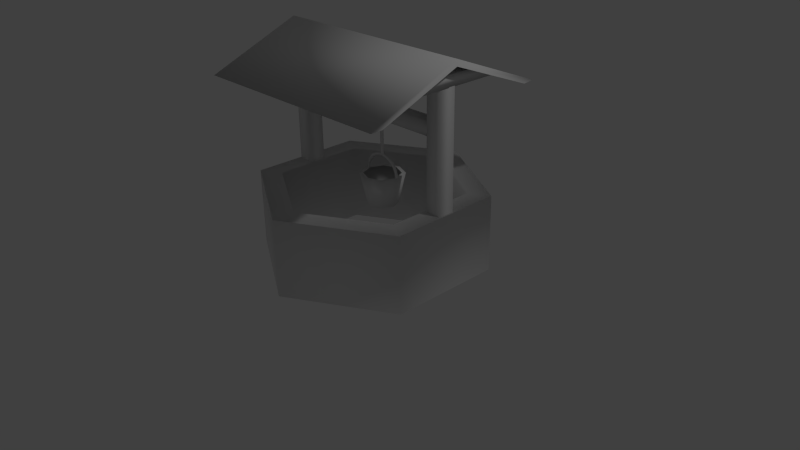 # Source: fontain.blend  (saved by Blender 2.73.0; exported with 4.5.12 LTS)
import bpy
from mathutils import Matrix  # noqa: F401  (used for matrix-valued properties, if any)

bpy.ops.wm.read_factory_settings(use_empty=True)
scene = bpy.context.scene
scene.name = 'Scene'

# ---- collections
col_collection_1 = bpy.data.collections.new('Collection 1'); scene.collection.children.link(col_collection_1)

# ---- world
world_world = bpy.data.worlds.new('World'); scene.world = world_world
world_world.color = (0.05088, 0.05088, 0.05088)
world_world.use_sun_shadow = False
world_world.sun_shadow_jitter_overblur = 0.0
world_world.cycles.sampling_method = 'MANUAL'
world_world.cycles.sample_map_resolution = 256

# ---- cameras
cam_camera = bpy.data.cameras.new('Camera')
cam_camera.clip_end = 100.0
cam_camera.lens = 35.0
cam_camera.sensor_width = 32.0
cam_camera.sensor_height = 18.0
cam_camera.ortho_scale = 7.314
cam_camera.dof.focus_distance = 0.0
cam_camera.dof.aperture_fstop = 128.0

# ---- lights
light_lamp = bpy.data.lights.new('Lamp', 'POINT')
light_lamp.transmission_factor = 0.0
light_lamp.cutoff_distance = 30.0
light_lamp.energy = 100.0
light_lamp.shadow_buffer_clip_start = 1.001
light_lamp.shadow_soft_size = 0.1
light_lamp.shadow_maximum_resolution = 0.006
light_lamp.use_absolute_resolution = True
light_lamp.cycles.use_multiple_importance_sampling = False

# ---- meshes
me_circle_011 = bpy.data.meshes.new('Circle.011')
me_circle_011.from_pydata([(10.96, 1.0, -6.631), (9.958, 1.396e-06, -6.631), (10.96, -1.0, -6.631), (11.96, 1.452e-06, -6.631), (10.75, 1.0, -8.777), (9.766, 1.396e-06, -8.582), (10.75, -1.0, -8.777), (11.73, 1.452e-06, -8.972), (10.12, 1.0, -10.84), (9.197, 1.396e-06, -10.46), (10.12, -1.0, -10.84), (11.04, 1.452e-06, -11.22), (9.104, 1.0, -12.74), (8.273, 1.396e-06, -12.19), (9.104, -1.0, -12.74), (9.936, 1.452e-06, -13.3), (7.736, 1.0, -14.41), (7.029, 1.396e-06, -13.7), (7.736, -1.0, -14.41), (8.444, 1.452e-06, -15.12), (6.069, 1.0, -15.78), (5.514, 1.396e-06, -14.95), (6.069, -1.0, -15.78), (6.625, 1.452e-06, -16.61), (4.168, 1.0, -16.79), (3.785, 1.396e-06, -15.87), (4.168, -1.0, -16.79), (4.55, 1.452e-06, -17.72), (2.104, 1.0, -17.42), (1.909, 1.396e-06, -16.44), (2.104, -1.0, -17.42), (2.299, 1.452e-06, -18.4), (-0.04177, 1.0, -17.63), (-0.04177, 1.396e-06, -16.63), (-0.04177, -1.0, -17.63), (-0.04177, 1.452e-06, -18.63), (-2.188, 1.0, -17.42), (-1.993, 1.396e-06, -16.44), (-2.188, -1.0, -17.42), (-2.383, 1.452e-06, -18.4), (-4.251, 1.0, -16.79), (-3.869, 1.396e-06, -15.87), (-4.251, -1.0, -16.79), (-4.634, 1.452e-06, -17.72), (-6.153, 1.0, -15.78), (-5.597, 1.396e-06, -14.95), (-6.153, -1.0, -15.78), (-6.709, 1.452e-06, -16.61), (-7.82, 1.0, -14.41), (-7.113, 1.396e-06, -13.7), (-7.82, -1.0, -14.41), (-8.527, 1.452e-06, -15.12), (-9.188, 1.0, -12.74), (-8.356, 1.396e-06, -12.19), (-9.188, -1.0, -12.74), (-10.02, 1.452e-06, -13.3), (-10.2, 1.0, -10.84), (-9.281, 1.396e-06, -10.46), (-10.2, -1.0, -10.84), (-11.13, 1.452e-06, -11.22), (-10.83, 1.0, -8.777), (-9.85, 1.396e-06, -8.582), (-10.83, -1.0, -8.777), (-11.81, 1.452e-06, -8.972), (-11.04, 1.0, -6.631), (-10.04, 1.396e-06, -6.631), (-11.04, -1.0, -6.631), (-12.04, 1.452e-06, -6.631), (0.003453, -8.526, 9.901), (0.003453, -12.32, -7.151), (6.032, -6.029, 9.901), (8.715, -8.711, -7.151), (8.529, -6.836e-07, 9.901), (12.32, 2.085e-06, -7.151), (6.032, 6.029, 9.901), (8.715, 8.711, -7.151), (0.003453, 8.526, 9.901), (0.003452, 12.32, -7.151), (-6.025, 6.029, 9.901), (-8.708, 8.711, -7.151), (-8.522, -1.158e-06, 9.901), (-12.32, 1.4e-06, -7.151), (-6.025, -6.029, 9.901), (-8.708, -8.711, -7.151), (0.003453, -7.067, 7.015), (0.003453, -10.21, -7.118), (5.0, -4.997, 7.015), (7.224, -7.22, -7.118), (7.07, -3.117e-07, 7.015), (10.21, 1.983e-06, -7.118), (5.0, 4.997, 7.015), (7.224, 7.22, -7.118), (0.003453, 7.067, 7.015), (0.003453, 10.21, -7.118), (-4.993, 4.997, 7.015), (-7.217, 7.22, -7.118), (-7.063, -7.049e-07, 7.015), (-10.21, 1.415e-06, -7.118), (-4.993, -4.997, 7.015), (-7.217, -7.22, -7.118)], [], [(1, 0, 4, 5), (5, 4, 8, 9), (9, 8, 12, 13), (13, 12, 16, 17), (17, 16, 20, 21), (21, 20, 24, 25), (25, 24, 28, 29), (29, 28, 32, 33), (33, 32, 36, 37), (37, 36, 40, 41), (41, 40, 44, 45), (45, 44, 48, 49), (49, 48, 52, 53), (53, 52, 56, 57), (57, 56, 60, 61), (61, 60, 64, 65), (2, 1, 5, 6), (6, 5, 9, 10), (10, 9, 13, 14), (14, 13, 17, 18), (18, 17, 21, 22), (22, 21, 25, 26), (26, 25, 29, 30), (30, 29, 33, 34), (34, 33, 37, 38), (38, 37, 41, 42), (42, 41, 45, 46), (46, 45, 49, 50), (50, 49, 53, 54), (54, 53, 57, 58), (58, 57, 61, 62), (62, 61, 65, 66), (3, 2, 6, 7), (7, 6, 10, 11), (11, 10, 14, 15), (15, 14, 18, 19), (19, 18, 22, 23), (23, 22, 26, 27), (27, 26, 30, 31), (31, 30, 34, 35), (35, 34, 38, 39), (39, 38, 42, 43), (43, 42, 46, 47), (47, 46, 50, 51), (51, 50, 54, 55), (55, 54, 58, 59), (59, 58, 62, 63), (63, 62, 66, 67), (0, 3, 7, 4), (4, 7, 11, 8), (8, 11, 15, 12), (12, 15, 19, 16), (16, 19, 23, 20), (20, 23, 27, 24), (24, 27, 31, 28), (28, 31, 35, 32), (32, 35, 39, 36), (36, 39, 43, 40), (40, 43, 47, 44), (44, 47, 51, 48), (48, 51, 55, 52), (52, 55, 59, 56), (56, 59, 63, 60), (60, 63, 67, 64), (68, 69, 71, 70), (70, 71, 73, 72), (72, 73, 75, 74), (74, 75, 77, 76), (76, 77, 79, 78), (78, 79, 81, 80), (82, 83, 69, 68), (80, 81, 83, 82), (68, 70, 72, 74, 76, 78, 80, 82), (84, 85, 87, 86), (86, 87, 89, 88), (88, 89, 91, 90), (90, 91, 93, 92), (92, 93, 95, 94), (94, 95, 97, 96), (98, 99, 85, 84), (96, 97, 99, 98), (84, 86, 88, 90, 92, 94, 96, 98), (77, 93, 95, 79), (75, 91, 93, 77), (73, 89, 91, 75), (71, 87, 89, 73), (69, 85, 87, 71), (83, 99, 85, 69), (81, 97, 99, 83), (79, 95, 97, 81)])
me_circle_011.polygons.foreach_set('use_smooth', [True] * 90)
_uv = me_circle_011.uv_layers.new(name='UVMap')
_uv.uv.foreach_set('vector', [0.3546, 0.8365, 0.3572, 0.8519, 0.3341, 0.8539, 0.3331, 0.8387, 0.3331, 0.8387, 0.3341, 0.8539, 0.3117, 0.8545, 0.3113, 0.8395, 0.3113, 0.8395, 0.3117, 0.8545, 0.2897, 0.8547, 0.2895, 0.8396, 0.2895, 0.8396, 0.2897, 0.8547, 0.2677, 0.8548, 0.2676, 0.8396, 0.2676, 0.8396, 0.2677, 0.8548, 0.2457, 0.8547, 0.2457, 0.8396, 0.2457, 0.8396, 0.2457, 0.8547, 0.2238, 0.8546, 0.2238, 0.8395, 0.2238, 0.8395, 0.2238, 0.8546, 0.2019, 0.8545, 0.2019, 0.8394, 0.2019, 0.8394, 0.2019, 0.8545, 0.18, 0.8545, 0.1799, 0.8393, 0.1799, 0.8393, 0.18, 0.8545, 0.158, 0.8544, 0.158, 0.8392, 0.158, 0.8392, 0.158, 0.8544, 0.1361, 0.8543, 0.1361, 0.8391, 0.1361, 0.8391, 0.1361, 0.8543, 0.1142, 0.8542, 0.1141, 0.839, 0.1141, 0.839, 0.1142, 0.8542, 0.09218, 0.8541, 0.09218, 0.8389, 0.09218, 0.8389, 0.09218, 0.8541, 0.07015, 0.854, 0.07019, 0.8388, 0.07019, 0.8388, 0.07015, 0.854, 0.04794, 0.8539, 0.04809, 0.8385, 0.04809, 0.8385, 0.04794, 0.8539, 0.02524, 0.8537, 0.02579, 0.838, 0.02579, 0.838, 0.02524, 0.8537, 0.001159, 0.8528, 0.003156, 0.8365, 0.3585, 0.8839, 0.3565, 0.9002, 0.3339, 0.8987, 0.3344, 0.883, 0.3344, 0.883, 0.3339, 0.8987, 0.3116, 0.8982, 0.3117, 0.8828, 0.3117, 0.8828, 0.3116, 0.8982, 0.2895, 0.8979, 0.2895, 0.8827, 0.2895, 0.8827, 0.2895, 0.8979, 0.2675, 0.8978, 0.2675, 0.8826, 0.2675, 0.8826, 0.2675, 0.8978, 0.2455, 0.8977, 0.2455, 0.8825, 0.2455, 0.8825, 0.2455, 0.8977, 0.2236, 0.8976, 0.2236, 0.8824, 0.2236, 0.8824, 0.2236, 0.8976, 0.2016, 0.8975, 0.2016, 0.8824, 0.2016, 0.8824, 0.2016, 0.8975, 0.1797, 0.8974, 0.1797, 0.8823, 0.1797, 0.8823, 0.1797, 0.8974, 0.1578, 0.8973, 0.1578, 0.8822, 0.1578, 0.8822, 0.1578, 0.8973, 0.1359, 0.8972, 0.1358, 0.8821, 0.1358, 0.8821, 0.1359, 0.8972, 0.1139, 0.8971, 0.1139, 0.882, 0.1139, 0.882, 0.1139, 0.8971, 0.09202, 0.8971, 0.09196, 0.882, 0.09196, 0.882, 0.09202, 0.8971, 0.07014, 0.8971, 0.06999, 0.882, 0.06999, 0.882, 0.07014, 0.8971, 0.0483, 0.8973, 0.04793, 0.8822, 0.04793, 0.8822, 0.0483, 0.8973, 0.02659, 0.898, 0.02556, 0.8828, 0.02556, 0.8828, 0.02659, 0.898, 0.005073, 0.9002, 0.002402, 0.8848, 0.3595, 0.8675, 0.3585, 0.8839, 0.3344, 0.883, 0.3346, 0.8682, 0.3346, 0.8682, 0.3344, 0.883, 0.3117, 0.8828, 0.3118, 0.8686, 0.3118, 0.8686, 0.3117, 0.8828, 0.2895, 0.8827, 0.2896, 0.8687, 0.2896, 0.8687, 0.2895, 0.8827, 0.2675, 0.8826, 0.2676, 0.8687, 0.2676, 0.8687, 0.2675, 0.8826, 0.2455, 0.8825, 0.2456, 0.8686, 0.2456, 0.8686, 0.2455, 0.8825, 0.2236, 0.8824, 0.2237, 0.8685, 0.2237, 0.8685, 0.2236, 0.8824, 0.2016, 0.8824, 0.2018, 0.8684, 0.2018, 0.8684, 0.2016, 0.8824, 0.1797, 0.8823, 0.1798, 0.8684, 0.1798, 0.8684, 0.1797, 0.8823, 0.1578, 0.8822, 0.1579, 0.8683, 0.1579, 0.8683, 0.1578, 0.8822, 0.1358, 0.8821, 0.136, 0.8682, 0.136, 0.8682, 0.1358, 0.8821, 0.1139, 0.882, 0.114, 0.8681, 0.114, 0.8681, 0.1139, 0.882, 0.09196, 0.882, 0.09206, 0.868, 0.09206, 0.868, 0.09196, 0.882, 0.06999, 0.882, 0.07004, 0.868, 0.07004, 0.868, 0.06999, 0.882, 0.04793, 0.8822, 0.04784, 0.8681, 0.04784, 0.8681, 0.04793, 0.8822, 0.02556, 0.8828, 0.02507, 0.8685, 0.02507, 0.8685, 0.02556, 0.8828, 0.002402, 0.8848, 0.0001151, 0.8693, 0.3572, 0.8519, 0.3595, 0.8675, 0.3346, 0.8682, 0.3341, 0.8539, 0.3341, 0.8539, 0.3346, 0.8682, 0.3118, 0.8686, 0.3117, 0.8545, 0.3117, 0.8545, 0.3118, 0.8686, 0.2896, 0.8687, 0.2897, 0.8547, 0.2897, 0.8547, 0.2896, 0.8687, 0.2676, 0.8687, 0.2677, 0.8548, 0.2677, 0.8548, 0.2676, 0.8687, 0.2456, 0.8686, 0.2457, 0.8547, 0.2457, 0.8547, 0.2456, 0.8686, 0.2237, 0.8685, 0.2238, 0.8546, 0.2238, 0.8546, 0.2237, 0.8685, 0.2018, 0.8684, 0.2019, 0.8545, 0.2019, 0.8545, 0.2018, 0.8684, 0.1798, 0.8684, 0.18, 0.8545, 0.18, 0.8545, 0.1798, 0.8684, 0.1579, 0.8683, 0.158, 0.8544, 0.158, 0.8544, 0.1579, 0.8683, 0.136, 0.8682, 0.1361, 0.8543, 0.1361, 0.8543, 0.136, 0.8682, 0.114, 0.8681, 0.1142, 0.8542, 0.1142, 0.8542, 0.114, 0.8681, 0.09206, 0.868, 0.09218, 0.8541, 0.09218, 0.8541, 0.09206, 0.868, 0.07004, 0.868, 0.07015, 0.854, 0.07015, 0.854, 0.07004, 0.868, 0.04784, 0.8681, 0.04794, 0.8539, 0.04794, 0.8539, 0.04784, 0.8681, 0.02507, 0.8685, 0.02524, 0.8537, 0.02524, 0.8537, 0.02507, 0.8685, 0.0001151, 0.8693, 0.001159, 0.8528, 0.3844, 0.8363, 0.3693, 0.6557, 0.4671, 0.6557, 0.452, 0.8363, 0.6899, 0.7378, 0.5516, 0.6207, 0.6207, 0.5516, 0.7378, 0.6899, 0.8363, 0.452, 0.6557, 0.4671, 0.6557, 0.3693, 0.8363, 0.3844, 0.7378, 0.1465, 0.6207, 0.2848, 0.5516, 0.2157, 0.6899, 0.09864, 0.452, 0.0001152, 0.4671, 0.1806, 0.3693, 0.1806, 0.3844, 0.0001151, 0.1465, 0.09864, 0.2848, 0.2157, 0.2157, 0.2848, 0.09864, 0.1465, 0.09864, 0.6899, 0.2157, 0.5516, 0.2848, 0.6207, 0.1465, 0.7378, 0.0001152, 0.3844, 0.1806, 0.3693, 0.1806, 0.4671, 0.0001151, 0.452, 0.8844, 0.0001151, 0.952, 0.0001151, 0.9999, 0.04797, 0.9999, 0.1156, 0.952, 0.1635, 0.8844, 0.1635, 0.8365, 0.1156, 0.8365, 0.04797, 0.3902, 0.4859, 0.3777, 0.6355, 0.4587, 0.6355, 0.4462, 0.4859, 0.4462, 0.4859, 0.5432, 0.6005, 0.6005, 0.5432, 0.4859, 0.4462, 0.4859, 0.4462, 0.6355, 0.4587, 0.6355, 0.3777, 0.4859, 0.3902, 0.4859, 0.3902, 0.6005, 0.2932, 0.5432, 0.2359, 0.4462, 0.3505, 0.4462, 0.3505, 0.4587, 0.2009, 0.3777, 0.2009, 0.3902, 0.3505, 0.3902, 0.3505, 0.2932, 0.2359, 0.2359, 0.2932, 0.3505, 0.3902, 0.3505, 0.4462, 0.2359, 0.5432, 0.2932, 0.6005, 0.3902, 0.4859, 0.3505, 0.3902, 0.2009, 0.3777, 0.2009, 0.4587, 0.3505, 0.4462, 0.3902, 0.4859, 0.4462, 0.4859, 0.4859, 0.4462, 0.4859, 0.3902, 0.4462, 0.3505, 0.3902, 0.3505, 0.3505, 0.3902, 0.3505, 0.4462, 0.4671, 0.1806, 0.4587, 0.2009, 0.3777, 0.2009, 0.3693, 0.1806, 0.6207, 0.2848, 0.6005, 0.2932, 0.5432, 0.2359, 0.5516, 0.2157, 0.6557, 0.4671, 0.6355, 0.4587, 0.6355, 0.3777, 0.6557, 0.3693, 0.5516, 0.6207, 0.5432, 0.6005, 0.6005, 0.5432, 0.6207, 0.5516, 0.3693, 0.6557, 0.3777, 0.6355, 0.4587, 0.6355, 0.4671, 0.6557, 0.2157, 0.5516, 0.2359, 0.5432, 0.2932, 0.6005, 0.2848, 0.6207, 0.1806, 0.3693, 0.2009, 0.3777, 0.2009, 0.4587, 0.1806, 0.4671, 0.2848, 0.2157, 0.2932, 0.2359, 0.2359, 0.2932, 0.2157, 0.2848])
me_circle_011.use_remesh_preserve_volume = False
me_circle_011.use_remesh_preserve_attributes = False
me_circle_011.use_mirror_vertex_groups = False
me_circle_011.update()
me_circle_010 = bpy.data.meshes.new('Circle.010')
me_circle_010.from_pydata([(-5.0, 1.0, 0.0), (-6.0, -4.371e-08, 0.0), (-5.0, -1.0, 0.0), (-4.0, 1.192e-08, 0.0), (-4.619, 1.125, 1.913), (-5.543, 0.125, 2.296), (-4.619, -0.875, 1.913), (-3.696, 0.125, 1.531), (-3.536, 1.25, 3.536), (-4.243, 0.25, 4.243), (-3.536, -0.75, 3.536), (-2.828, 0.25, 2.828), (-1.913, 1.375, 4.619), (-2.296, 0.375, 5.543), (-1.913, -0.625, 4.619), (-1.531, 0.375, 3.696), (2.186e-07, 1.5, 5.0), (2.623e-07, 0.5, 6.0), (2.186e-07, -0.5, 5.0), (1.748e-07, 0.5, 4.0), (1.913, 1.625, 4.619), (2.296, 0.625, 5.543), (1.913, -0.375, 4.619), (1.531, 0.625, 3.696), (3.536, 1.75, 3.536), (4.243, 0.75, 4.243), (3.536, -0.25, 3.536), (2.828, 0.75, 2.828), (4.619, 1.875, 1.913), (5.543, 0.875, 2.296), (4.619, -0.125, 1.913), (3.696, 0.875, 1.531), (5.0, 2.0, -4.371e-07), (6.0, 1.0, -5.245e-07), (5.0, 0.0, -4.371e-07), (4.0, 1.0, -3.497e-07), (5.543, 1.125, -2.296), (4.619, 0.125, -1.913), (3.696, 1.125, -1.531), (4.243, 1.25, -4.243), (3.536, 0.25, -3.536), (2.828, 1.25, -2.828), (2.296, 1.375, -5.543), (1.913, 0.375, -4.619), (1.531, 1.375, -3.696), (-7.155e-08, 1.5, -6.0), (-5.962e-08, 0.5, -5.0), (-4.77e-08, 1.5, -4.0), (-1.913, 2.625, -4.619), (-2.296, 1.625, -5.543), (-1.913, 0.625, -4.619), (-1.531, 1.625, -3.696), (-4.243, 1.75, -4.243), (-3.536, 0.75, -3.536), (-2.828, 1.75, -2.828), (-4.619, 2.875, -1.913), (-5.543, 1.875, -2.296), (-4.619, 0.875, -1.913), (-3.696, 1.875, -1.531), (-5.0, 3.0, 8.742e-07), (-6.0, 2.0, 1.049e-06), (-4.0, 2.0, 6.994e-07), (-4.619, 3.125, 1.913), (-5.543, 2.125, 2.296), (-3.696, 2.125, 1.531), (-3.536, 3.25, 3.536), (-4.243, 2.25, 4.243), (-2.828, 2.25, 2.828), (-1.913, 3.375, 4.619), (-2.296, 2.375, 5.543), (-1.531, 2.375, 3.696), (2.027e-06, 2.5, 6.0), (1.351e-06, 2.5, 4.0), (2.296, 2.625, 5.543), (1.531, 2.625, 3.696), (3.536, 3.75, 3.536), (4.243, 2.75, 4.243), (2.828, 2.75, 2.828), (5.543, 2.875, 2.296), (3.696, 2.875, 1.531), (6.0, 3.0, -1.431e-07), (4.0, 3.0, -9.54e-08), (4.619, 4.125, -1.913), (5.543, 3.125, -2.296), (4.619, 2.125, -1.913), (3.696, 3.125, -1.531), (4.243, 3.25, -4.243), (3.536, 2.25, -3.536), (2.828, 3.25, -2.828), (1.913, 4.375, -4.619), (2.296, 3.375, -5.543), (1.913, 2.375, -4.619), (1.531, 3.375, -3.696), (-3.982e-06, 3.5, -6.0), (-3.318e-06, 2.5, -5.0), (-2.654e-06, 3.5, -4.0), (-2.296, 3.625, -5.543), (-1.531, 3.625, -3.696), (-3.536, 4.75, -3.536), (-4.243, 3.75, -4.243), (-3.536, 2.75, -3.536), (-2.828, 3.75, -2.828), (-4.619, 4.875, -1.913), (-5.543, 3.875, -2.296), (-3.696, 3.875, -1.531), (-6.0, 4.0, 2.098e-06), (-4.0, 4.0, 1.399e-06), (-4.619, 5.125, 1.913), (-5.543, 4.125, 2.296), (-3.696, 4.125, 1.531), (-4.243, 4.25, 4.243), (-2.828, 4.25, 2.828), (-1.913, 5.375, 4.619), (-2.296, 4.375, 5.543), (-1.531, 4.375, 3.696), (1.789e-07, 5.5, 5.0), (2.146e-07, 4.5, 6.0), (1.789e-07, 3.5, 5.0), (1.431e-07, 4.5, 4.0), (2.296, 4.625, 5.543), (1.913, 3.625, 4.619), (1.531, 4.625, 3.696), (4.243, 4.75, 4.243), (2.828, 4.75, 2.828), (4.619, 5.875, 1.913), (5.543, 4.875, 2.296), (4.619, 3.875, 1.913), (3.696, 4.875, 1.531), (6.0, 5.0, -4.053e-06), (5.0, 4.0, -3.378e-06), (4.0, 5.0, -2.702e-06), (5.543, 5.125, -2.296), (3.696, 5.125, -1.531), (3.536, 6.25, -3.536), (4.243, 5.25, -4.243), (3.536, 4.25, -3.536), (2.828, 5.25, -2.828), (2.296, 5.375, -5.543), (1.531, 5.375, -3.696), (-6.576e-06, 6.5, -5.0), (-7.892e-06, 5.5, -6.0), (-6.576e-06, 4.5, -5.0), (-5.261e-06, 5.5, -4.0), (-2.296, 5.625, -5.543), (-1.913, 4.625, -4.619), (-1.531, 5.625, -3.696), (-4.243, 5.75, -4.243), (-2.828, 5.75, -2.828), (-4.619, 6.875, -1.913), (-5.543, 5.875, -2.296), (-3.696, 5.875, -1.531), (-5.0, 7.0, 2.385e-07), (-6.0, 6.0, 2.862e-07), (-5.0, 5.0, 2.385e-07), (-4.0, 6.0, 1.908e-07), (-5.543, 6.125, 2.296), (-3.696, 6.125, 1.531), (-3.536, 7.25, 3.536), (-4.243, 6.25, 4.243), (-3.536, 5.25, 3.536), (-2.828, 6.25, 2.828), (-2.296, 6.375, 5.543), (-1.531, 6.375, 3.696), (3.437e-06, 7.5, 5.0), (4.125e-06, 6.5, 6.0), (2.75e-06, 6.5, 4.0), (1.913, 7.625, 4.619), (2.296, 6.625, 5.543), (1.913, 5.625, 4.619), (1.531, 6.625, 3.696), (3.536, 7.75, 3.536), (4.243, 6.75, 4.243), (3.536, 5.75, 3.536), (2.828, 6.75, 2.828), (5.543, 6.875, 2.296), (3.696, 6.875, 1.531), (5.0, 8.0, -6.636e-06), (6.0, 7.0, -7.963e-06), (5.0, 6.0, -6.636e-06), (4.0, 7.0, -5.309e-06), (5.543, 7.125, -2.296), (4.619, 6.125, -1.913), (3.696, 7.125, -1.531), (4.243, 7.25, -4.243), (2.828, 7.25, -2.828), (2.296, 7.375, -5.543), (1.913, 6.375, -4.619), (1.531, 7.375, -3.696), (-3.577e-07, 7.5, -6.0), (-2.385e-07, 7.5, -4.0), (-1.913, 8.625, -4.619), (-2.296, 7.625, -5.543), (-1.913, 6.625, -4.619), (-1.531, 7.625, -3.696), (-4.243, 7.75, -4.243), (-3.536, 6.75, -3.536), (-2.828, 7.75, -2.828), (-5.543, 7.875, -2.296), (-3.696, 7.875, -1.531), (-5.0, 9.0, 3.497e-06), (-6.0, 8.0, 4.196e-06), (-4.0, 8.0, 2.798e-06), (-4.619, 9.125, 1.913), (-5.543, 8.125, 2.296), (-4.619, 7.125, 1.913), (-3.696, 8.125, 1.531), (-4.243, 8.25, 4.243), (-2.828, 8.25, 2.828), (-1.913, 9.375, 4.619), (-2.296, 8.375, 5.543), (-1.913, 7.375, 4.619), (-1.531, 8.375, 3.696), (6.696e-06, 9.5, 5.0), (8.035e-06, 8.5, 6.0), (5.357e-06, 8.5, 4.0), (2.296, 8.625, 5.543), (1.531, 8.625, 3.696), (3.536, 9.75, 3.536), (4.243, 8.75, 4.243), (2.828, 8.75, 2.828), (5.543, 8.875, 2.296), (4.619, 7.875, 1.913), (3.696, 8.875, 1.531), (6.0, 9.0, -4.293e-07), (4.0, 9.0, -2.862e-07), (4.619, 10.12, -1.913), (5.543, 9.125, -2.296), (4.619, 8.125, -1.913), (3.696, 9.125, -1.531), (4.243, 9.25, -4.243), (3.536, 8.25, -3.536), (2.828, 9.25, -2.828), (2.296, 9.375, -5.543), (1.913, 8.375, -4.619), (1.531, 9.375, -3.696), (-3.557e-06, 10.5, -5.0), (-4.268e-06, 9.5, -6.0), (-3.557e-06, 8.5, -5.0), (-2.845e-06, 9.5, -4.0), (-2.296, 9.625, -5.543), (-1.531, 9.625, -3.696), (-3.536, 10.75, -3.536), (-4.243, 9.75, -4.243), (-3.536, 8.75, -3.536), (-2.828, 9.75, -2.828), (-4.619, 10.88, -1.913), (-5.543, 9.875, -2.296), (-4.619, 8.875, -1.913), (-3.696, 9.875, -1.531), (-6.0, 10.0, 8.106e-06), (-4.0, 10.0, 5.404e-06), (-4.619, 11.12, 1.913), (-5.543, 10.12, 2.296), (-3.696, 10.12, 1.531), (-3.536, 11.25, 3.536), (-4.243, 10.25, 4.243), (-3.536, 9.25, 3.536), (-2.828, 10.25, 2.828), (-2.296, 10.38, 5.543), (-1.531, 10.38, 3.696), (1.194e-05, 10.5, 6.0), (7.963e-06, 10.5, 4.0), (1.913, 11.62, 4.619), (2.296, 10.62, 5.543), (1.913, 9.625, 4.619), (1.531, 10.62, 3.696), (4.243, 10.75, 4.243), (2.828, 10.75, 2.828), (4.619, 11.88, 1.913), (5.543, 10.88, 2.296), (4.619, 9.875, 1.913), (3.696, 10.88, 1.531), (5.0, 12.0, -1.315e-05), (6.0, 11.0, -1.578e-05), (5.0, 10.0, -1.315e-05), (4.0, 11.0, -1.052e-05), (5.543, 11.12, -2.296), (3.696, 11.12, -1.531), (3.536, 12.25, -3.536), (4.243, 11.25, -4.243), (3.536, 10.25, -3.536), (2.828, 11.25, -2.828), (1.913, 12.38, -4.619), (2.296, 11.38, -5.543), (1.913, 10.38, -4.619), (1.531, 11.38, -3.696), (3.266e-06, 11.5, -6.0), (2.177e-06, 11.5, -4.0), (-1.913, 12.62, -4.619), (-2.296, 11.62, -5.543), (-1.913, 10.62, -4.619), (-1.531, 11.62, -3.696), (-4.243, 11.75, -4.243), (-2.828, 11.75, -2.828), (-5.543, 11.88, -2.296), (-3.696, 11.88, -1.531), (-5.0, 13.0, 4.77e-07), (-6.0, 12.0, 5.724e-07), (-5.0, 11.0, 4.77e-07), (-4.0, 12.0, 3.816e-07), (-5.543, 12.12, 2.296), (-3.696, 12.12, 1.531), (-4.243, 12.25, 4.243), (-2.828, 12.25, 2.828), (-1.913, 13.38, 4.619), (-2.296, 12.38, 5.543), (-1.913, 11.38, 4.619), (-1.531, 12.38, 3.696), (4.411e-06, 12.5, 6.0), (3.676e-06, 11.5, 5.0), (2.941e-06, 12.5, 4.0), (2.296, 12.62, 5.543), (1.531, 12.62, 3.696), (4.243, 12.75, 4.243), (3.536, 11.75, 3.536), (2.828, 12.75, 2.828), (5.543, 12.88, 2.296), (3.696, 12.88, 1.531), (5.0, 14.0, -6.875e-06), (6.0, 13.0, -8.249e-06), (4.0, 13.0, -5.5e-06), (4.619, 14.12, -1.913), (5.543, 13.12, -2.296), (4.619, 12.12, -1.913), (3.696, 13.12, -1.531), (4.243, 13.25, -4.243), (2.828, 13.25, -2.828), (1.913, 14.38, -4.619), (2.296, 13.38, -5.543), (1.531, 13.38, -3.696), (-1.007e-05, 14.5, -5.0), (-1.209e-05, 13.5, -6.0), (-1.007e-05, 12.5, -5.0), (-8.059e-06, 13.5, -4.0), (-2.296, 13.62, -5.543), (-1.531, 13.62, -3.696), (-3.536, 14.75, -3.536), (-4.243, 13.75, -4.243), (-3.536, 12.75, -3.536), (-2.828, 13.75, -2.828), (-5.543, 13.88, -2.296), (-4.619, 12.88, -1.913), (-3.696, 13.88, -1.531), (-6.0, 14.0, 1.593e-05), (-4.0, 14.0, 1.062e-05), (-4.619, 15.12, 1.913), (-5.543, 14.12, 2.296), (-4.619, 13.12, 1.913), (-3.696, 14.12, 1.531), (-4.243, 14.25, 4.243), (-3.536, 13.25, 3.536), (-2.828, 14.25, 2.828), (-2.296, 14.38, 5.543), (-1.531, 14.38, 3.696), (-2.603e-06, 15.5, 5.0), (-3.123e-06, 14.5, 6.0), (-2.603e-06, 13.5, 5.0), (-2.082e-06, 14.5, 4.0), (1.913, 15.62, 4.619), (2.296, 14.62, 5.543), (1.913, 13.62, 4.619), (1.531, 14.62, 3.696), (3.536, 15.75, 3.536), (4.243, 14.75, 4.243), (3.536, 13.75, 3.536), (2.828, 14.75, 2.828), (4.619, 15.87, 1.913), (5.543, 14.87, 2.296), (4.619, 13.87, 1.913), (3.696, 14.87, 1.531), (6.0, 15.0, -7.155e-07), (4.0, 15.0, -4.77e-07), (4.619, 16.12, -1.913), (5.543, 15.12, -2.296), (3.696, 15.12, -1.531), (3.536, 16.25, -3.536), (4.243, 15.25, -4.243), (3.536, 14.25, -3.536), (2.828, 15.25, -2.828), (2.296, 15.38, -5.543), (1.531, 15.38, -3.696), (-4.554e-06, 15.5, -6.0), (-3.036e-06, 15.5, -4.0), (-1.913, 16.62, -4.619), (-2.296, 15.63, -5.543), (-1.913, 14.63, -4.619), (-1.531, 15.63, -3.696), (-4.243, 15.75, -4.243), (-2.828, 15.75, -2.828), (-4.619, 16.88, -1.913), (-5.543, 15.88, -2.296), (-4.619, 14.88, -1.913), (-3.696, 15.88, -1.531), (-6.0, 16.0, 8.393e-06), (-5.0, 15.0, 6.994e-06), (-4.0, 16.0, 5.595e-06), (-5.543, 16.12, 2.296), (-3.696, 16.12, 1.531), (-3.536, 17.25, 3.536), (-4.243, 16.25, 4.243), (-3.536, 15.25, 3.536), (-2.828, 16.25, 2.828), (-1.913, 17.38, 4.619), (-2.296, 16.38, 5.543), (-1.913, 15.38, 4.619), (-1.531, 16.38, 3.696), (1.223e-05, 16.5, 6.0), (8.154e-06, 16.5, 4.0), (2.296, 16.62, 5.543), (1.531, 16.62, 3.696), (4.243, 16.75, 4.243), (2.828, 16.75, 2.828), (4.619, 17.88, 1.913), (5.543, 16.88, 2.296), (3.696, 16.88, 1.531), (5.0, 18.0, -1.339e-05), (6.0, 17.0, -1.607e-05), (5.0, 16.0, -1.339e-05), (4.0, 17.0, -1.071e-05), (5.543, 17.12, -2.296), (3.696, 17.12, -1.531), (3.536, 18.25, -3.536), (4.243, 17.25, -4.243), (2.828, 17.25, -2.828), (1.913, 18.38, -4.619), (2.296, 17.38, -5.543), (1.913, 16.38, -4.619), (1.531, 17.38, -3.696), (-1.659e-05, 18.5, -5.0), (-1.991e-05, 17.5, -6.0), (-1.659e-05, 16.5, -5.0), (-1.327e-05, 17.5, -4.0), (-2.296, 17.62, -5.543), (-1.531, 17.62, -3.696), (-3.536, 18.75, -3.536), (-4.243, 17.75, -4.243), (-3.536, 16.75, -3.536), (-2.828, 17.75, -2.828), (-5.543, 17.88, -2.296), (-3.696, 17.88, -1.531), (-5.0, 19.0, 7.155e-07), (-6.0, 18.0, 8.586e-07), (-5.0, 17.0, 7.155e-07), (-4.0, 18.0, 5.724e-07), (-5.543, 18.12, 2.296), (-4.619, 17.12, 1.913), (-3.696, 18.12, 1.531), (-4.243, 18.25, 4.243), (-2.828, 18.25, 2.828), (-2.296, 18.38, 5.543), (-1.531, 18.38, 3.696), (4.697e-06, 18.5, 6.0), (3.914e-06, 17.5, 5.0), (3.131e-06, 18.5, 4.0), (2.296, 18.62, 5.543), (1.913, 17.62, 4.619), (1.531, 18.62, 3.696), (3.536, 19.75, 3.536), (4.243, 18.75, 4.243), (3.536, 17.75, 3.536), (2.828, 18.75, 2.828), (5.543, 18.88, 2.296), (3.696, 18.88, 1.531), (6.0, 19.0, -8.536e-06), (4.0, 19.0, -5.69e-06), (5.543, 19.12, -2.296), (4.619, 18.12, -1.913), (3.696, 19.12, -1.531), (3.536, 20.25, -3.536), (4.243, 19.25, -4.243), (2.828, 19.25, -2.828), (1.913, 20.38, -4.619), (2.296, 19.38, -5.543), (1.531, 19.38, -3.696), (-1.031e-05, 20.5, -5.0), (-1.237e-05, 19.5, -6.0), (-8.249e-06, 19.5, -4.0), (-1.913, 20.62, -4.619), (-2.296, 19.62, -5.543), (-1.913, 18.62, -4.619), (-1.531, 19.62, -3.696), (-4.243, 19.75, -4.243), (-2.828, 19.75, -2.828), (-4.619, 20.88, -1.913), (-5.543, 19.88, -2.296), (-4.619, 18.88, -1.913), (-3.696, 19.88, -1.531), (-5.0, 21.0, 1.351e-05), (-6.0, 20.0, 1.621e-05), (-4.0, 20.0, 1.081e-05), (-5.543, 20.12, 2.296), (-4.619, 19.12, 1.913), (-3.696, 20.12, 1.531), (-4.243, 20.25, 4.243), (-3.536, 19.25, 3.536), (-2.828, 20.25, 2.828), (-1.913, 21.38, 4.619), (-2.296, 20.38, 5.543), (-1.913, 19.38, 4.619), (-1.531, 20.38, 3.696), (-2.364e-06, 21.5, 5.0), (-2.837e-06, 20.5, 6.0), (-2.364e-06, 19.5, 5.0), (-1.891e-06, 20.5, 4.0), (1.913, 21.62, 4.619), (2.296, 20.62, 5.543), (1.913, 19.62, 4.619), (1.531, 20.62, 3.696), (3.536, 21.75, 3.536), (4.243, 20.75, 4.243), (2.828, 20.75, 2.828), (5.543, 20.88, 2.296), (4.619, 19.88, 1.913), (3.696, 20.88, 1.531), (5.0, 22.0, -1.991e-05), (6.0, 21.0, -2.389e-05), (5.0, 20.0, -1.991e-05), (4.0, 21.0, -1.593e-05), (4.619, 22.12, -1.913), (5.543, 21.12, -2.296), (4.619, 20.12, -1.913), (3.696, 21.12, -1.531), (4.243, 21.25, -4.243), (2.828, 21.25, -2.828), (2.296, 21.38, -5.543), (1.531, 21.38, -3.696), (-4.84e-06, 21.5, -6.0), (-3.227e-06, 21.5, -4.0), (-2.296, 21.62, -5.543), (-1.531, 21.62, -3.696), (-3.536, 22.75, -3.536), (-4.243, 21.75, -4.243), (-3.536, 20.75, -3.536), (-2.828, 21.75, -2.828), (-5.543, 21.88, -2.296), (-3.696, 21.88, -1.531), (-6.0, 22.0, 3.157e-05), (-4.0, 22.0, 2.104e-05), (-4.619, 23.12, 1.913), (-5.543, 22.12, 2.296), (-4.619, 21.12, 1.913), (-3.696, 22.12, 1.531), (-3.536, 23.25, 3.536), (-4.243, 22.25, 4.243), (-3.536, 21.25, 3.536), (-2.828, 22.25, 2.828), (-1.913, 23.38, 4.619), (-2.296, 22.38, 5.543), (-1.531, 22.38, 3.696), (1.043e-05, 23.5, 5.0), (1.252e-05, 22.5, 6.0), (8.345e-06, 22.5, 4.0), (1.913, 23.62, 4.619), (2.296, 22.62, 5.543), (1.531, 22.62, 3.696), (4.243, 22.75, 4.243), (2.828, 22.75, 2.828), (4.619, 23.88, 1.913), (5.543, 22.88, 2.296), (4.619, 21.88, 1.913), (3.696, 22.88, 1.531), (6.0, 23.0, 6.532e-06), (4.0, 23.0, 4.355e-06), (5.543, 23.12, -2.296), (3.696, 23.12, -1.531), (4.243, 23.25, -4.243), (3.536, 22.25, -3.536), (2.828, 23.25, -2.828), (2.296, 23.38, -5.543), (1.913, 22.38, -4.619), (1.531, 23.38, -3.696), (-2.019e-05, 23.5, -6.0), (-1.683e-05, 22.5, -5.0), (-1.346e-05, 23.5, -4.0), (-1.913, 24.62, -4.619), (-2.296, 23.62, -5.543), (-1.913, 22.62, -4.619), (-1.531, 23.62, -3.696), (-3.536, 24.75, -3.536), (-4.243, 23.75, -4.243), (-2.828, 23.75, -2.828), (-4.619, 24.88, -1.913), (-5.543, 23.88, -2.296), (-4.619, 22.88, -1.913), (-3.696, 23.88, -1.531), (-5.0, 25.0, 9.54e-07), (-6.0, 24.0, 1.145e-06), (-5.0, 23.0, 9.54e-07), (-4.0, 24.0, 7.632e-07), (-4.619, 25.12, 1.913), (-5.543, 24.12, 2.296), (-3.696, 24.12, 1.531), (-3.536, 25.25, 3.536), (-4.243, 24.25, 4.243), (-2.828, 24.25, 2.828), (-1.913, 25.38, 4.619), (-2.296, 24.38, 5.543), (-1.531, 24.38, 3.696), (2.787e-05, 24.5, 6.0), (1.858e-05, 24.5, 4.0), (2.296, 24.62, 5.543), (1.531, 24.62, 3.696), (3.536, 25.75, 3.536), (4.243, 24.75, 4.243), (3.536, 23.75, 3.536), (2.828, 24.75, 2.828), (5.543, 24.88, 2.296), (3.696, 24.88, 1.531), (6.0, 25.0, -8.822e-06), (5.0, 24.0, -7.352e-06), (4.0, 25.0, -5.881e-06), (5.543, 25.12, -2.296), (4.619, 24.12, -1.913), (3.696, 25.12, -1.531), (3.536, 26.25, -3.536), (4.243, 25.25, -4.243), (3.536, 24.25, -3.536), (2.828, 25.25, -2.828), (1.913, 26.38, -4.619), (2.296, 25.38, -5.543), (1.913, 24.38, -4.619), (1.531, 25.38, -3.696), (-2.962e-05, 26.5, -5.0), (-3.555e-05, 25.5, -6.0), (-2.962e-05, 24.5, -5.0), (-2.37e-05, 25.5, -4.0), (-2.296, 25.62, -5.543), (-1.531, 25.62, -3.696), (-3.536, 26.75, -3.536), (-4.243, 25.75, -4.243), (-2.828, 25.75, -2.828), (-4.619, 26.88, -1.913), (-5.543, 25.88, -2.296), (-3.696, 25.88, -1.531), (-5.0, 27.0, 1.375e-05), (-6.0, 26.0, 1.65e-05), (-4.0, 26.0, 1.1e-05), (-5.543, 26.12, 2.296), (-3.696, 26.12, 1.531), (-4.243, 26.25, 4.243), (-2.828, 26.25, 2.828), (-2.296, 26.38, 5.543), (-1.531, 26.38, 3.696), (-2.126e-06, 27.5, 5.0), (-2.551e-06, 26.5, 6.0), (-2.126e-06, 25.5, 5.0), (-1.7e-06, 26.5, 4.0), (1.913, 27.62, 4.619), (2.296, 26.62, 5.543), (1.913, 25.62, 4.619), (1.531, 26.62, 3.696), (3.536, 27.75, 3.536), (4.243, 26.75, 4.243), (2.828, 26.75, 2.828), (5.543, 26.88, 2.296), (4.619, 25.88, 1.913), (3.696, 26.88, 1.531), (5.0, 28.0, -2.015e-05), (6.0, 27.0, -2.418e-05), (5.0, 26.0, -2.015e-05), (4.0, 27.0, -1.612e-05), (4.619, 28.13, -1.913), (5.543, 27.13, -2.296), (4.619, 26.13, -1.913), (3.696, 27.13, -1.531), (4.243, 27.25, -4.243), (2.828, 27.25, -2.828), (2.296, 27.38, -5.543), (1.531, 27.38, -3.696), (-5.126e-06, 27.5, -6.0), (-3.418e-06, 27.5, -4.0), (-2.296, 27.62, -5.543), (-1.913, 26.62, -4.619), (-1.531, 27.62, -3.696), (-4.243, 27.75, -4.243), (-2.828, 27.75, -2.828), (-5.543, 27.88, -2.296), (-3.696, 27.88, -1.531), (-6.0, 28.0, 3.185e-05), (-4.0, 28.0, 2.124e-05), (-4.619, 29.12, 1.913), (-5.543, 28.12, 2.296), (-4.619, 27.12, 1.913), (-3.696, 28.12, 1.531), (-3.536, 29.25, 3.536), (-4.243, 28.25, 4.243), (-3.536, 27.25, 3.536), (-2.828, 28.25, 2.828), (-1.913, 29.38, 4.619), (-2.296, 28.38, 5.543), (-1.913, 27.38, 4.619), (-1.531, 28.38, 3.696), (1.067e-05, 29.5, 5.0), (1.28e-05, 28.5, 6.0), (8.536e-06, 28.5, 4.0), (1.913, 29.62, 4.619), (2.296, 28.62, 5.543), (1.531, 28.62, 3.696), (4.243, 28.75, 4.243), (2.828, 28.75, 2.828), (4.619, 29.87, 1.913), (5.543, 28.87, 2.296), (4.619, 27.87, 1.913), (3.696, 28.87, 1.531), (6.0, 29.0, 6.246e-06), (4.0, 29.0, 4.164e-06), (5.543, 29.12, -2.296), (3.696, 29.12, -1.531), (4.243, 29.25, -4.243), (3.536, 28.25, -3.536), (2.828, 29.25, -2.828), (2.296, 29.38, -5.543), (1.913, 28.38, -4.619), (1.531, 29.38, -3.696), (-2.048e-05, 29.5, -6.0), (-1.707e-05, 28.5, -5.0), (-1.365e-05, 29.5, -4.0), (-1.913, 30.63, -4.619), (-2.296, 29.63, -5.543), (-1.913, 28.63, -4.619), (-1.531, 29.63, -3.696), (-3.536, 30.75, -3.536), (-4.243, 29.75, -4.243), (-3.536, 28.75, -3.536), (-2.828, 29.75, -2.828), (-4.619, 30.88, -1.913), (-5.543, 29.88, -2.296), (-4.619, 28.88, -1.913), (-3.696, 29.88, -1.531), (-5.0, 31.0, 1.192e-06), (-6.0, 30.0, 1.431e-06), (-5.0, 29.0, 1.192e-06), (-4.0, 30.0, 9.54e-07), (-4.619, 31.12, 1.913), (-5.543, 30.12, 2.296), (-3.696, 30.12, 1.531), (-3.536, 31.25, 3.536), (-4.243, 30.25, 4.243), (-2.828, 30.25, 2.828), (-1.913, 31.38, 4.619), (-2.296, 30.38, 5.543), (-1.531, 30.38, 3.696), (2.816e-05, 30.5, 6.0), (1.877e-05, 30.5, 4.0), (2.296, 30.62, 5.543), (1.531, 30.62, 3.696), (4.243, 30.75, 4.243), (3.536, 29.75, 3.536), (2.828, 30.75, 2.828), (5.543, 30.88, 2.296), (3.696, 30.88, 1.531), (6.0, 31.0, -9.108e-06), (5.0, 30.0, -7.59e-06), (4.0, 31.0, -6.072e-06), (5.543, 31.12, -2.296), (4.619, 30.12, -1.913), (3.696, 31.12, -1.531), (4.243, 31.25, -4.243), (3.536, 30.25, -3.536), (2.828, 31.25, -2.828), (1.913, 32.38, -4.619), (2.296, 31.37, -5.543), (1.913, 30.37, -4.619), (1.531, 31.37, -3.696), (-2.986e-05, 32.5, -5.0), (-3.583e-05, 31.5, -6.0), (-2.986e-05, 30.5, -5.0), (-2.389e-05, 31.5, -4.0), (-2.296, 31.62, -5.543), (-1.531, 31.62, -3.696), (-3.536, 32.75, -3.536), (-4.243, 31.75, -4.243), (-2.828, 31.75, -2.828), (-4.619, 32.88, -1.913), (-5.543, 31.88, -2.296), (-3.696, 31.88, -1.531), (-5.0, 33.0, 1.399e-05), (-6.0, 32.0, 1.679e-05), (-4.0, 32.0, 1.119e-05), (-4.619, 33.12, 1.913), (-5.543, 32.12, 2.296), (-3.696, 32.12, 1.531), (-4.243, 32.25, 4.243), (-2.828, 32.25, 2.828), (-2.296, 32.38, 5.543), (-1.531, 32.38, 3.696), (-1.887e-06, 33.5, 5.0), (-2.264e-06, 32.5, 6.0), (-1.887e-06, 31.5, 5.0), (-1.51e-06, 32.5, 4.0), (1.913, 33.62, 4.619), (2.296, 32.62, 5.543), (1.913, 31.62, 4.619), (1.531, 32.62, 3.696), (4.243, 32.75, 4.243), (3.536, 31.75, 3.536), (2.828, 32.75, 2.828), (5.543, 32.88, 2.296), (4.619, 31.88, 1.913), (3.696, 32.88, 1.531), (6.0, 33.0, -2.446e-05), (5.0, 32.0, -2.039e-05), (4.0, 33.0, -1.631e-05), (4.619, 34.12, -1.913), (5.543, 33.12, -2.296), (4.619, 32.12, -1.913), (3.696, 33.12, -1.531), (3.536, 34.25, -3.536), (4.243, 33.25, -4.243), (3.536, 32.25, -3.536), (2.828, 33.25, -2.828), (2.296, 33.38, -5.543), (1.531, 33.38, -3.696), (-5.413e-06, 33.5, -6.0), (-3.608e-06, 33.5, -4.0), (-2.296, 33.62, -5.543), (-1.913, 32.62, -4.619), (-1.531, 33.62, -3.696), (-3.536, 34.75, -3.536), (-4.243, 33.75, -4.243), (-2.828, 33.75, -2.828), (-4.619, 34.88, -1.913), (-5.543, 33.88, -2.296), (-3.696, 33.88, -1.531), (-6.0, 34.0, 3.214e-05), (-4.0, 34.0, 2.143e-05), (-5.543, 34.12, 2.296), (-3.696, 34.12, 1.531), (-3.536, 35.25, 3.536), (-4.243, 34.25, 4.243), (-3.536, 33.25, 3.536), (-2.828, 34.25, 2.828), (-1.913, 35.38, 4.619), (-2.296, 34.38, 5.543), (-1.913, 33.38, 4.619), (-1.531, 34.38, 3.696), (1.091e-05, 35.5, 5.0), (1.309e-05, 34.5, 6.0), (8.726e-06, 34.5, 4.0), (1.913, 35.62, 4.619), (2.296, 34.62, 5.543), (1.531, 34.62, 3.696), (3.536, 35.75, 3.536), (4.243, 34.75, 4.243), (3.536, 33.75, 3.536), (2.828, 34.75, 2.828), (4.619, 35.88, 1.913), (5.543, 34.88, 2.296), (4.619, 33.88, 1.913), (3.696, 34.88, 1.531), (5.0, 36.0, -3.318e-05), (6.0, 35.0, -3.982e-05), (5.0, 34.0, -3.318e-05), (4.0, 35.0, -2.654e-05), (5.543, 35.12, -2.296), (3.696, 35.12, -1.531), (4.243, 35.25, -4.243), (2.828, 35.25, -2.828), (2.296, 35.38, -5.543), (1.913, 34.38, -4.619), (1.531, 35.38, -3.696), (-2.077e-05, 35.5, -6.0), (-1.731e-05, 34.5, -5.0), (-1.384e-05, 35.5, -4.0), (-1.913, 36.62, -4.619), (-2.296, 35.62, -5.543), (-1.913, 34.62, -4.619), (-1.531, 35.62, -3.696), (-4.243, 35.75, -4.243), (-2.828, 35.75, -2.828), (-5.543, 35.88, -2.296), (-3.696, 35.88, -1.531), (-5.0, 37.0, 1.431e-06), (-6.0, 36.0, 1.717e-06), (-5.0, 35.0, 1.431e-06), (-4.0, 36.0, 1.145e-06), (-4.619, 37.12, 1.913), (-5.543, 36.12, 2.296), (-4.619, 35.12, 1.913), (-3.696, 36.12, 1.531), (-3.536, 37.25, 3.536), (-4.243, 36.25, 4.243), (-2.828, 36.25, 2.828), (-1.913, 37.38, 4.619), (-2.296, 36.38, 5.543), (-1.531, 36.38, 3.696), (2.844e-05, 36.5, 6.0), (1.896e-05, 36.5, 4.0), (2.296, 36.62, 5.543), (1.531, 36.62, 3.696), (4.243, 36.75, 4.243), (2.828, 36.75, 2.828), (5.543, 36.88, 2.296), (3.696, 36.88, 1.531), (6.0, 37.0, -9.394e-06), (4.0, 37.0, -6.263e-06), (5.543, 37.12, -2.296), (4.619, 36.12, -1.913), (3.696, 37.12, -1.531), (4.243, 37.25, -4.243), (3.536, 36.25, -3.536), (2.828, 37.25, -2.828), (1.913, 38.38, -4.619), (2.296, 37.38, -5.543), (1.913, 36.38, -4.619), (1.531, 37.38, -3.696), (-3.01e-05, 38.5, -5.0), (-3.612e-05, 37.5, -6.0), (-3.01e-05, 36.5, -5.0), (-2.408e-05, 37.5, -4.0), (-2.296, 37.62, -5.543), (-1.531, 37.62, -3.696), (-3.536, 38.75, -3.536), (-4.243, 37.75, -4.243), (-3.536, 36.75, -3.536), (-2.828, 37.75, -2.828), (-4.619, 38.88, -1.913), (-5.543, 37.88, -2.296), (-4.619, 36.88, -1.913), (-3.696, 37.88, -1.531), (-5.0, 39.0, 1.423e-05), (-6.0, 38.0, 1.707e-05), (-4.0, 38.0, 1.138e-05), (-4.619, 39.12, 1.913), (-5.543, 38.12, 2.296), (-3.696, 38.12, 1.531), (-4.243, 38.25, 4.243), (-2.828, 38.25, 2.828), (-2.296, 38.38, 5.543), (-1.531, 38.38, 3.696), (-1.649e-06, 39.5, 5.0), (-1.978e-06, 38.5, 6.0), (-1.649e-06, 37.5, 5.0), (-1.319e-06, 38.5, 4.0), (1.913, 39.62, 4.619), (2.296, 38.62, 5.543), (1.913, 37.62, 4.619), (1.531, 38.62, 3.696), (3.536, 39.75, 3.536), (4.243, 38.75, 4.243), (3.536, 37.75, 3.536), (2.828, 38.75, 2.828), (4.619, 39.88, 1.913), (5.543, 38.88, 2.296), (4.619, 37.88, 1.913), (3.696, 38.88, 1.531), (5.0, 40.0, -2.062e-05), (6.0, 39.0, -2.475e-05), (5.0, 38.0, -2.062e-05), (4.0, 39.0, -1.65e-05), (4.619, 40.12, -1.913), (5.543, 39.12, -2.296), (4.619, 38.12, -1.913), (3.696, 39.12, -1.531), (3.536, 40.25, -3.536), (4.243, 39.25, -4.243), (3.536, 38.25, -3.536), (2.828, 39.25, -2.828), (2.296, 39.38, -5.543), (1.531, 39.38, -3.696), (-5.699e-06, 39.5, -6.0), (-3.799e-06, 39.5, -4.0), (-2.296, 39.62, -5.543), (-1.913, 38.62, -4.619), (-1.531, 39.62, -3.696), (-4.243, 39.75, -4.243), (-2.828, 39.75, -2.828), (-4.619, 40.88, -1.913), (-5.543, 39.88, -2.296), (-3.696, 39.88, -1.531), (-5.0, 41.0, 2.702e-05), (-6.0, 40.0, 3.243e-05), (-4.0, 40.0, 2.162e-05), (-4.619, 41.12, 1.913), (-5.543, 40.12, 2.296), (-3.696, 40.12, 1.531), (-3.536, 41.25, 3.536), (-4.243, 40.25, 4.243), (-3.536, 39.25, 3.536), (-2.828, 40.25, 2.828), (-1.913, 41.38, 4.619), (-2.296, 40.38, 5.543), (-1.913, 39.38, 4.619), (-1.531, 40.38, 3.696), (1.338e-05, 40.5, 6.0), (8.917e-06, 40.5, 4.0), (2.296, 40.62, 5.543), (1.531, 40.62, 3.696), (4.243, 40.75, 4.243), (2.828, 40.75, 2.828), (5.543, 40.88, 2.296), (3.696, 40.88, 1.531), (6.0, 41.0, 5.674e-06), (4.0, 41.0, 3.782e-06), (5.543, 41.12, -2.296), (3.696, 41.12, -1.531), (4.243, 41.25, -4.243), (2.828, 41.25, -2.828), (2.296, 41.38, -5.543), (1.913, 40.38, -4.619), (1.531, 41.38, -3.696), (-2.105e-05, 41.5, -6.0), (-1.754e-05, 40.5, -5.0), (-1.404e-05, 41.5, -4.0), (-2.296, 41.62, -5.543), (-1.913, 40.62, -4.619), (-1.531, 41.62, -3.696), (-4.243, 41.75, -4.243), (-3.536, 40.75, -3.536), (-2.828, 41.75, -2.828), (-4.619, 42.88, -1.913), (-5.543, 41.88, -2.296), (-3.696, 41.88, -1.531), (-5.0, 43.0, 3.982e-05), (-6.0, 42.0, 4.778e-05), (-4.0, 42.0, 3.185e-05), (-5.543, 42.12, 2.296), (-3.696, 42.12, 1.531), (-4.243, 42.25, 4.243), (-2.828, 42.25, 2.828), (-2.296, 42.38, 5.543), (-1.531, 42.38, 3.696), (-1.421e-05, 43.5, 5.0), (-1.705e-05, 42.5, 6.0), (-1.421e-05, 41.5, 5.0), (-1.136e-05, 42.5, 4.0), (1.913, 43.62, 4.619), (2.296, 42.62, 5.543), (1.913, 41.62, 4.619), (1.531, 42.62, 3.696), (4.243, 42.75, 4.243), (3.536, 41.75, 3.536), (2.828, 42.75, 2.828), (5.543, 42.88, 2.296), (4.619, 41.88, 1.913), (3.696, 42.88, 1.531), (6.0, 43.0, -9.68e-06), (5.0, 42.0, -8.067e-06), (4.0, 43.0, -6.454e-06), (5.543, 43.12, -2.296), (4.619, 42.12, -1.913), (3.696, 43.12, -1.531), (4.243, 43.25, -4.243), (3.536, 42.25, -3.536), (2.828, 43.25, -2.828), (2.296, 43.38, -5.543), (1.913, 42.38, -4.619), (1.531, 43.38, -3.696), (-3.641e-05, 43.5, -6.0), (-3.034e-05, 42.5, -5.0), (-2.427e-05, 43.5, -4.0), (-2.296, 43.62, -5.543), (-1.913, 42.62, -4.619), (-1.531, 43.62, -3.696), (-3.536, 44.75, -3.536), (-4.243, 43.75, -4.243), (-3.536, 42.75, -3.536), (-2.828, 43.75, -2.828), (-5.543, 43.88, -2.296), (-3.696, 43.88, -1.531), (-6.0, 44.0, 6.313e-05), (-4.0, 44.0, 4.209e-05), (-4.619, 45.12, 1.913), (-5.543, 44.12, 2.296), (-4.619, 43.12, 1.913), (-3.696, 44.12, 1.531), (-3.536, 45.25, 3.536), (-4.243, 44.25, 4.243), (-3.536, 43.25, 3.536), (-2.828, 44.25, 2.828), (-1.913, 45.38, 4.619), (-2.296, 44.38, 5.543), (-1.913, 43.38, 4.619), (-1.531, 44.38, 3.696), (-1.41e-06, 45.5, 5.0), (-1.692e-06, 44.5, 6.0), (-1.128e-06, 44.5, 4.0), (1.913, 45.62, 4.619), (2.296, 44.62, 5.543), (1.531, 44.62, 3.696), (4.243, 44.75, 4.243), (3.536, 43.75, 3.536), (2.828, 44.75, 2.828), (5.543, 44.88, 2.296), (4.619, 43.88, 1.913), (3.696, 44.88, 1.531), (6.0, 45.0, -2.503e-05), (5.0, 44.0, -2.086e-05), (4.0, 45.0, -1.669e-05), (5.543, 45.12, -2.296), (4.619, 44.12, -1.913), (3.696, 45.12, -1.531), (4.243, 45.25, -4.243), (3.536, 44.25, -3.536), (2.828, 45.25, -2.828), (2.296, 45.38, -5.543), (1.913, 44.38, -4.619), (1.531, 45.38, -3.696), (-5.176e-05, 45.5, -6.0), (-4.313e-05, 44.5, -5.0), (-3.451e-05, 45.5, -4.0), (-1.913, 46.62, -4.619), (-2.296, 45.62, -5.543), (-1.913, 44.62, -4.619), (-1.531, 45.62, -3.696), (-4.243, 45.75, -4.243), (-2.828, 45.75, -2.828), (-4.619, 46.88, -1.913), (-5.543, 45.88, -2.296), (-4.619, 44.88, -1.913), (-3.696, 45.88, -1.531), (-5.0, 47.0, -1.089e-05), (-6.0, 46.0, -1.306e-05), (-5.0, 45.0, -1.089e-05), (-4.0, 46.0, -8.71e-06), (-4.619, 47.12, 1.913), (-5.543, 46.12, 2.296), (-3.696, 46.12, 1.531), (-3.536, 47.25, 3.536), (-4.243, 46.25, 4.243), (-2.828, 46.25, 2.828), (-1.913, 47.38, 4.619), (-2.296, 46.38, 5.543), (-1.531, 46.38, 3.696), (1.139e-05, 47.5, 5.0), (1.366e-05, 46.5, 6.0), (9.108e-06, 46.5, 4.0), (1.913, 47.62, 4.619), (2.296, 46.62, 5.543), (1.531, 46.62, 3.696), (4.243, 46.75, 4.243), (3.536, 45.75, 3.536), (2.828, 46.75, 2.828), (5.543, 46.88, 2.296), (4.619, 45.88, 1.913), (3.696, 46.88, 1.531), (6.0, 47.0, -4.039e-05), (5.0, 46.0, -3.366e-05), (4.0, 47.0, -2.693e-05), (5.543, 47.12, -2.296), (4.619, 46.12, -1.913), (3.696, 47.12, -1.531), (4.243, 47.25, -4.243), (3.536, 46.25, -3.536), (2.828, 47.25, -2.828), (1.913, 48.38, -4.619), (2.296, 47.38, -5.543), (1.913, 46.38, -4.619), (1.531, 47.38, -3.696), (-5.593e-05, 48.5, -5.0), (-6.712e-05, 47.5, -6.0), (-5.593e-05, 46.5, -5.0), (-4.474e-05, 47.5, -4.0), (-2.296, 47.62, -5.543), (-1.531, 47.62, -3.696), (-3.536, 48.75, -3.536), (-4.243, 47.75, -4.243), (-3.536, 46.75, -3.536), (-2.828, 47.75, -2.828), (-4.619, 48.88, -1.913), (-5.543, 47.88, -2.296), (-3.696, 47.88, -1.531), (-5.0, 49.0, 1.908e-06), (-6.0, 48.0, 2.29e-06), (-4.0, 48.0, 1.526e-06), (-4.619, 49.12, 1.913), (-5.543, 48.12, 2.296), (-3.696, 48.12, 1.531), (-3.536, 49.25, 3.536), (-4.243, 48.25, 4.243), (-2.828, 48.25, 2.828), (-1.913, 49.38, 4.619), (-2.296, 48.38, 5.543), (-1.531, 48.38, 3.696), (2.418e-05, 49.5, 5.0), (2.902e-05, 48.5, 6.0), (1.934e-05, 48.5, 4.0), (1.913, 49.62, 4.619), (2.296, 48.62, 5.543), (1.531, 48.62, 3.696), (3.536, 49.75, 3.536), (4.243, 48.75, 4.243), (3.536, 47.75, 3.536), (2.828, 48.75, 2.828), (5.543, 48.88, 2.296), (4.619, 47.88, 1.913), (3.696, 48.88, 1.531), (6.0, 49.0, -5.574e-05), (5.0, 48.0, -4.645e-05), (4.0, 49.0, -3.716e-05), (4.619, 50.12, -1.913), (5.543, 49.12, -2.296), (4.619, 48.12, -1.913), (3.696, 49.12, -1.531), (3.535, 50.25, -3.536), (4.243, 49.25, -4.243), (3.535, 48.25, -3.536), (2.828, 49.25, -2.828), (2.296, 49.38, -5.543), (1.531, 49.38, -3.696), (9.083e-06, 49.5, -6.0), (6.055e-06, 49.5, -4.0), (-2.296, 49.62, -5.543), (-1.913, 48.62, -4.619), (-1.531, 49.62, -3.696), (-3.536, 50.75, -3.536), (-4.243, 49.75, -4.243), (-2.828, 49.75, -2.828), (-4.619, 50.88, -1.913), (-5.543, 49.88, -2.296), (-3.696, 49.88, -1.531), (-5.0, 51.0, 1.47e-05), (-6.0, 50.0, 1.764e-05), (-4.0, 50.0, 1.176e-05), (-4.619, 51.12, 1.913), (-5.543, 50.12, 2.296), (-3.696, 50.12, 1.531), (-3.536, 51.25, 3.536), (-4.243, 50.25, 4.243), (-2.828, 50.25, 2.828), (-1.913, 51.38, 4.619), (-2.296, 50.38, 5.543), (-1.531, 50.38, 3.696), (3.698e-05, 51.5, 5.0), (4.437e-05, 50.5, 6.0), (2.958e-05, 50.5, 4.0), (1.913, 51.62, 4.619), (2.296, 50.62, 5.543), (1.531, 50.62, 3.696), (3.536, 51.75, 3.535), (4.243, 50.75, 4.243), (2.828, 50.75, 2.828), (4.619, 51.88, 1.913), (5.543, 50.88, 2.296), (4.619, 49.88, 1.913), (3.696, 50.88, 1.531), (5.0, 52.0, -5.925e-05), (6.0, 51.0, -7.11e-05), (5.0, 50.0, -5.925e-05), (4.0, 51.0, -4.74e-05), (4.619, 52.12, -1.913), (5.543, 51.12, -2.296), (3.696, 51.12, -1.531), (3.536, 52.25, -3.536), (4.243, 51.25, -4.243), (2.828, 51.25, -2.828), (1.913, 52.38, -4.619), (2.296, 51.38, -5.543), (1.913, 50.38, -4.619), (1.531, 51.38, -3.696), (-5.226e-06, 52.5, -5.0), (-6.271e-06, 51.5, -6.0), (-5.226e-06, 50.5, -5.0), (-4.181e-06, 51.5, -4.0), (-1.913, 52.62, -4.619), (-2.296, 51.62, -5.543), (-1.913, 50.62, -4.619), (-1.531, 51.62, -3.696), (-3.536, 52.75, -3.536), (-4.243, 51.75, -4.243), (-2.828, 51.75, -2.828), (-4.619, 52.88, -1.913), (-5.543, 51.88, -2.296), (-3.696, 51.88, -1.531), (-5.0, 53.0, 2.75e-05), (-6.0, 52.0, 3.3e-05), (-4.0, 52.0, 2.2e-05), (-5.0, 1.0, -18.5), (-6.0, -4.371e-08, -18.5), (-5.0, -1.0, -18.5), (-4.0, 1.192e-08, -18.5)], [], [(1, 0, 4, 5), (5, 4, 8, 9), (9, 8, 12, 13), (13, 12, 16, 17), (17, 16, 20, 21), (21, 20, 24, 25), (25, 24, 28, 29), (29, 28, 32, 33), (56, 55, 59, 60), (60, 59, 62, 63), (63, 62, 65, 66), (66, 65, 68, 69), (99, 98, 102, 103), (113, 112, 115, 116), (149, 148, 151, 152), (164, 163, 166, 167), (167, 166, 170, 171), (200, 199, 202, 203), (209, 208, 212, 213), (242, 241, 245, 246), (252, 251, 254, 255), (269, 268, 272, 273), (279, 278, 282, 283), (319, 318, 321, 322), (328, 327, 330, 331), (355, 354, 358, 359), (359, 358, 362, 363), (363, 362, 366, 367), (373, 372, 375, 376), (399, 398, 402, 403), (413, 412, 415, 416), (422, 421, 424, 425), (425, 424, 428, 429), (469, 468, 471, 472), (472, 471, 474, 475), (475, 474, 477, 478), (484, 483, 487, 488), (497, 496, 500, 501), (501, 500, 504, 505), (505, 504, 508, 509), (515, 514, 518, 519), (539, 538, 542, 543), (543, 542, 546, 547), (547, 546, 549, 550), (550, 549, 552, 553), (575, 574, 578, 579), (579, 578, 581, 582), (582, 581, 585, 586), (586, 585, 589, 590), (590, 589, 592, 593), (593, 592, 595, 596), (615, 614, 618, 619), (619, 618, 622, 623), (629, 628, 631, 632), (632, 631, 634, 635), (644, 643, 647, 648), (648, 647, 651, 652), (658, 657, 661, 662), (681, 680, 684, 685), (685, 684, 688, 689), (689, 688, 692, 693), (693, 692, 695, 696), (718, 717, 721, 722), (722, 721, 725, 726), (726, 725, 729, 730), (730, 729, 733, 734), (734, 733, 736, 737), (737, 736, 739, 740), (761, 760, 764, 765), (771, 770, 773, 774), (774, 773, 776, 777), (777, 776, 779, 780), (787, 786, 790, 791), (804, 803, 807, 808), (819, 818, 821, 822), (829, 828, 832, 833), (833, 832, 836, 837), (837, 836, 839, 840), (840, 839, 842, 843), (843, 842, 846, 847), (847, 846, 850, 851), (873, 872, 876, 877), (877, 876, 880, 881), (881, 880, 883, 884), (903, 902, 906, 907), (913, 912, 916, 917), (917, 916, 920, 921), (921, 920, 923, 924), (931, 930, 934, 935), (935, 934, 938, 939), (939, 938, 942, 943), (943, 942, 946, 947), (947, 946, 950, 951), (951, 950, 954, 955), (968, 967, 970, 971), (971, 970, 973, 974), (974, 973, 976, 977), (977, 976, 980, 981), (1011, 1010, 1013, 1014), (1023, 1022, 1026, 1027), (1063, 1062, 1066, 1067), (1067, 1066, 1070, 1071), (1071, 1070, 1074, 1075), (1075, 1074, 1077, 1078), (1108, 1107, 1111, 1112), (1112, 1111, 1115, 1116), (1116, 1115, 1118, 1119), (1119, 1118, 1121, 1122), (1122, 1121, 1124, 1125), (1125, 1124, 1127, 1128), (1146, 1145, 1149, 1150), (1156, 1155, 1159, 1160), (1160, 1159, 1162, 1163), (1163, 1162, 1165, 1166), (1166, 1165, 1168, 1169), (1169, 1168, 1171, 1172), (1172, 1171, 1174, 1175), (1175, 1174, 1177, 1178), (1178, 1177, 1180, 1181), (1191, 1190, 1194, 1195), (1206, 1205, 1208, 1209), (1209, 1208, 1211, 1212), (1212, 1211, 1214, 1215), (1215, 1214, 1217, 1218), (1218, 1217, 1220, 1221), (1221, 1220, 1223, 1224), (1224, 1223, 1226, 1227), (1227, 1226, 1229, 1230), (1230, 1229, 1232, 1233), (1233, 1232, 1236, 1237), (1237, 1236, 1240, 1241), (1241, 1240, 1243, 1244), (1244, 1243, 1246, 1247), (1247, 1246, 1250, 1251), (1251, 1250, 1254, 1255), (1255, 1254, 1258, 1259), (1259, 1258, 1261, 1262), (1262, 1261, 1264, 1265), (2, 1, 5, 6), (6, 5, 9, 10), (10, 9, 13, 14), (14, 13, 17, 18), (18, 17, 21, 22), (22, 21, 25, 26), (26, 25, 29, 30), (30, 29, 33, 34), (34, 33, 36, 37), (37, 36, 39, 40), (40, 39, 42, 43), (43, 42, 45, 46), (46, 45, 49, 50), (50, 49, 52, 53), (53, 52, 56, 57), (84, 83, 86, 87), (87, 86, 90, 91), (91, 90, 93, 94), (117, 116, 119, 120), (126, 125, 128, 129), (141, 140, 143, 144), (168, 167, 171, 172), (178, 177, 180, 181), (192, 191, 194, 195), (227, 226, 229, 230), (230, 229, 232, 233), (233, 232, 236, 237), (243, 242, 246, 247), (270, 269, 273, 274), (280, 279, 283, 284), (306, 305, 308, 309), (338, 337, 340, 341), (347, 346, 349, 350), (356, 355, 359, 360), (360, 359, 363, 364), (364, 363, 367, 368), (391, 390, 393, 394), (400, 399, 403, 404), (426, 425, 429, 430), (442, 441, 444, 445), (452, 451, 454, 455), (455, 454, 458, 459), (491, 490, 493, 494), (494, 493, 497, 498), (498, 497, 501, 502), (502, 501, 505, 506), (512, 511, 515, 516), (516, 515, 519, 520), (540, 539, 543, 544), (566, 565, 568, 569), (569, 568, 571, 572), (572, 571, 575, 576), (583, 582, 586, 587), (609, 608, 611, 612), (612, 611, 615, 616), (616, 615, 619, 620), (620, 619, 623, 624), (645, 644, 648, 649), (655, 654, 658, 659), (659, 658, 662, 663), (682, 681, 685, 686), (686, 685, 689, 690), (709, 708, 711, 712), (712, 711, 714, 715), (715, 714, 718, 719), (719, 718, 722, 723), (723, 722, 726, 727), (727, 726, 730, 731), (752, 751, 754, 755), (755, 754, 757, 758), (758, 757, 761, 762), (762, 761, 765, 766), (788, 787, 791, 792), (792, 791, 794, 795), (795, 794, 797, 798), (798, 797, 800, 801), (801, 800, 804, 805), (805, 804, 808, 809), (830, 829, 833, 834), (844, 843, 847, 848), (848, 847, 851, 852), (859, 858, 861, 862), (862, 861, 865, 866), (874, 873, 877, 878), (897, 896, 899, 900), (900, 899, 903, 904), (904, 903, 907, 908), (914, 913, 917, 918), (932, 931, 935, 936), (936, 935, 939, 940), (940, 939, 943, 944), (944, 943, 947, 948), (948, 947, 951, 952), (952, 951, 955, 956), (978, 977, 981, 982), (999, 998, 1001, 1002), (1002, 1001, 1004, 1005), (1005, 1004, 1007, 1008), (1024, 1023, 1027, 1028), (1028, 1027, 1030, 1031), (1031, 1030, 1033, 1034), (1034, 1033, 1036, 1037), (1037, 1036, 1039, 1040), (1040, 1039, 1042, 1043), (1043, 1042, 1045, 1046), (1046, 1045, 1048, 1049), (1049, 1048, 1051, 1052), (1052, 1051, 1055, 1056), (1064, 1063, 1067, 1068), (1068, 1067, 1071, 1072), (1081, 1080, 1083, 1084), (1084, 1083, 1086, 1087), (1087, 1086, 1089, 1090), (1090, 1089, 1092, 1093), (1093, 1092, 1095, 1096), (1096, 1095, 1098, 1099), (1099, 1098, 1102, 1103), (1109, 1108, 1112, 1113), (1131, 1130, 1133, 1134), (1134, 1133, 1136, 1137), (1137, 1136, 1139, 1140), (1140, 1139, 1142, 1143), (1143, 1142, 1146, 1147), (1147, 1146, 1150, 1151), (1182, 1181, 1184, 1185), (1185, 1184, 1187, 1188), (1188, 1187, 1191, 1192), (1192, 1191, 1195, 1196), (1234, 1233, 1237, 1238), (1248, 1247, 1251, 1252), (1252, 1251, 1255, 1256), (3, 2, 6, 7), (7, 6, 10, 11), (11, 10, 14, 15), (15, 14, 18, 19), (19, 18, 22, 23), (23, 22, 26, 27), (27, 26, 30, 31), (31, 30, 34, 35), (35, 34, 37, 38), (38, 37, 40, 41), (41, 40, 43, 44), (44, 43, 46, 47), (47, 46, 50, 51), (51, 50, 53, 54), (54, 53, 57, 58), (85, 84, 87, 88), (88, 87, 91, 92), (92, 91, 94, 95), (118, 117, 120, 121), (127, 126, 129, 130), (142, 141, 144, 145), (169, 168, 172, 173), (179, 178, 181, 182), (193, 192, 195, 196), (228, 227, 230, 231), (231, 230, 233, 234), (234, 233, 237, 238), (244, 243, 247, 248), (271, 270, 274, 275), (281, 280, 284, 285), (307, 306, 309, 310), (339, 338, 341, 342), (348, 347, 350, 351), (357, 356, 360, 361), (361, 360, 364, 365), (365, 364, 368, 369), (392, 391, 394, 395), (401, 400, 404, 405), (427, 426, 430, 431), (443, 442, 445, 446), (453, 452, 455, 456), (456, 455, 459, 460), (492, 491, 494, 495), (495, 494, 498, 499), (499, 498, 502, 503), (503, 502, 506, 507), (513, 512, 516, 517), (517, 516, 520, 521), (541, 540, 544, 545), (567, 566, 569, 570), (570, 569, 572, 573), (573, 572, 576, 577), (584, 583, 587, 588), (610, 609, 612, 613), (613, 612, 616, 617), (617, 616, 620, 621), (621, 620, 624, 625), (646, 645, 649, 650), (656, 655, 659, 660), (660, 659, 663, 664), (683, 682, 686, 687), (687, 686, 690, 691), (710, 709, 712, 713), (713, 712, 715, 716), (716, 715, 719, 720), (720, 719, 723, 724), (724, 723, 727, 728), (728, 727, 731, 732), (753, 752, 755, 756), (756, 755, 758, 759), (759, 758, 762, 763), (763, 762, 766, 767), (789, 788, 792, 793), (793, 792, 795, 796), (796, 795, 798, 799), (799, 798, 801, 802), (802, 801, 805, 806), (806, 805, 809, 810), (831, 830, 834, 835), (845, 844, 848, 849), (849, 848, 852, 853), (860, 859, 862, 863), (863, 862, 866, 867), (875, 874, 878, 879), (898, 897, 900, 901), (901, 900, 904, 905), (905, 904, 908, 909), (915, 914, 918, 919), (933, 932, 936, 937), (937, 936, 940, 941), (941, 940, 944, 945), (945, 944, 948, 949), (949, 948, 952, 953), (953, 952, 956, 957), (979, 978, 982, 983), (1000, 999, 1002, 1003), (1003, 1002, 1005, 1006), (1006, 1005, 1008, 1009), (1025, 1024, 1028, 1029), (1029, 1028, 1031, 1032), (1032, 1031, 1034, 1035), (1035, 1034, 1037, 1038), (1038, 1037, 1040, 1041), (1041, 1040, 1043, 1044), (1044, 1043, 1046, 1047), (1047, 1046, 1049, 1050), (1050, 1049, 1052, 1053), (1053, 1052, 1056, 1057), (1065, 1064, 1068, 1069), (1069, 1068, 1072, 1073), (1082, 1081, 1084, 1085), (1085, 1084, 1087, 1088), (1088, 1087, 1090, 1091), (1091, 1090, 1093, 1094), (1094, 1093, 1096, 1097), (1097, 1096, 1099, 1100), (1100, 1099, 1103, 1104), (1110, 1109, 1113, 1114), (1132, 1131, 1134, 1135), (1135, 1134, 1137, 1138), (1138, 1137, 1140, 1141), (1141, 1140, 1143, 1144), (1144, 1143, 1147, 1148), (1148, 1147, 1151, 1152), (1183, 1182, 1185, 1186), (1186, 1185, 1188, 1189), (1189, 1188, 1192, 1193), (1193, 1192, 1196, 1197), (1235, 1234, 1238, 1239), (1249, 1248, 1252, 1253), (1253, 1252, 1256, 1257), (0, 3, 7, 4), (4, 7, 11, 8), (8, 11, 15, 12), (12, 15, 19, 16), (16, 19, 23, 20), (20, 23, 27, 24), (24, 27, 31, 28), (28, 31, 35, 32), (55, 58, 61, 59), (59, 61, 64, 62), (62, 64, 67, 65), (65, 67, 70, 68), (98, 101, 104, 102), (112, 114, 118, 115), (148, 150, 154, 151), (163, 165, 169, 166), (166, 169, 173, 170), (199, 201, 205, 202), (208, 211, 214, 212), (241, 244, 248, 245), (251, 253, 257, 254), (268, 271, 275, 272), (278, 281, 285, 282), (318, 320, 324, 321), (327, 329, 333, 330), (354, 357, 361, 358), (358, 361, 365, 362), (362, 365, 369, 366), (372, 374, 378, 375), (398, 401, 405, 402), (412, 414, 418, 415), (421, 423, 427, 424), (424, 427, 431, 428), (468, 470, 473, 471), (471, 473, 476, 474), (474, 476, 480, 477), (483, 486, 489, 487), (496, 499, 503, 500), (500, 503, 507, 504), (504, 507, 510, 508), (514, 517, 521, 518), (538, 541, 545, 542), (542, 545, 548, 546), (546, 548, 551, 549), (549, 551, 554, 552), (574, 577, 580, 578), (578, 580, 584, 581), (581, 584, 588, 585), (585, 588, 591, 589), (589, 591, 594, 592), (592, 594, 597, 595), (614, 617, 621, 618), (618, 621, 625, 622), (628, 630, 633, 631), (631, 633, 636, 634), (643, 646, 650, 647), (647, 650, 653, 651), (657, 660, 664, 661), (680, 683, 687, 684), (684, 687, 691, 688), (688, 691, 694, 692), (692, 694, 697, 695), (717, 720, 724, 721), (721, 724, 728, 725), (725, 728, 732, 729), (729, 732, 735, 733), (733, 735, 738, 736), (736, 738, 741, 739), (760, 763, 767, 764), (770, 772, 775, 773), (773, 775, 778, 776), (776, 778, 781, 779), (786, 789, 793, 790), (803, 806, 810, 807), (818, 820, 823, 821), (828, 831, 835, 832), (832, 835, 838, 836), (836, 838, 841, 839), (839, 841, 845, 842), (842, 845, 849, 846), (846, 849, 853, 850), (872, 875, 879, 876), (876, 879, 882, 880), (880, 882, 885, 883), (902, 905, 909, 906), (912, 915, 919, 916), (916, 919, 922, 920), (920, 922, 925, 923), (930, 933, 937, 934), (934, 937, 941, 938), (938, 941, 945, 942), (942, 945, 949, 946), (946, 949, 953, 950), (950, 953, 957, 954), (967, 969, 972, 970), (970, 972, 975, 973), (973, 975, 979, 976), (976, 979, 983, 980), (1010, 1012, 1015, 1013), (1022, 1025, 1029, 1026), (1062, 1065, 1069, 1066), (1066, 1069, 1073, 1070), (1070, 1073, 1076, 1074), (1074, 1076, 1079, 1077), (1107, 1110, 1114, 1111), (1111, 1114, 1117, 1115), (1115, 1117, 1120, 1118), (1118, 1120, 1123, 1121), (1121, 1123, 1126, 1124), (1124, 1126, 1129, 1127), (1145, 1148, 1152, 1149), (1155, 1158, 1161, 1159), (1159, 1161, 1164, 1162), (1162, 1164, 1167, 1165), (1165, 1167, 1170, 1168), (1168, 1170, 1173, 1171), (1171, 1173, 1176, 1174), (1174, 1176, 1179, 1177), (1177, 1179, 1183, 1180), (1190, 1193, 1197, 1194), (1205, 1207, 1210, 1208), (1208, 1210, 1213, 1211), (1211, 1213, 1216, 1214), (1214, 1216, 1219, 1217), (1217, 1219, 1222, 1220), (1220, 1222, 1225, 1223), (1223, 1225, 1228, 1226), (1226, 1228, 1231, 1229), (1229, 1231, 1235, 1232), (1232, 1235, 1239, 1236), (1236, 1239, 1242, 1240), (1240, 1242, 1245, 1243), (1243, 1245, 1249, 1246), (1246, 1249, 1253, 1250), (1250, 1253, 1257, 1254), (1254, 1257, 1260, 1258), (1258, 1260, 1263, 1261), (1261, 1263, 1266, 1264), (3, 0, 1267, 1270), (2, 3, 1270, 1269), (1, 2, 1269, 1268), (0, 1, 1268, 1267), (33, 32, 84, 36), (36, 84, 87, 39), (39, 87, 91, 42), (42, 91, 94, 45), (45, 94, 48, 49), (49, 48, 100, 52), (52, 100, 55, 56), (69, 68, 117, 71), (71, 117, 120, 73), (73, 120, 75, 76), (76, 75, 126, 78), (78, 126, 129, 80), (80, 129, 82, 83), (83, 82, 135, 86), (86, 135, 89, 90), (90, 89, 141, 93), (93, 141, 144, 96), (96, 144, 98, 99), (103, 102, 153, 105), (105, 153, 107, 108), (108, 107, 159, 110), (110, 159, 112, 113), (116, 115, 168, 119), (119, 168, 172, 122), (122, 172, 124, 125), (125, 124, 178, 128), (128, 178, 181, 131), (131, 181, 133, 134), (134, 133, 186, 137), (137, 186, 139, 140), (140, 139, 192, 143), (143, 192, 195, 146), (146, 195, 148, 149), (152, 151, 204, 155), (155, 204, 157, 158), (158, 157, 210, 161), (161, 210, 163, 164), (171, 170, 221, 174), (174, 221, 176, 177), (177, 176, 227, 180), (180, 227, 230, 183), (183, 230, 233, 185), (185, 233, 237, 188), (188, 237, 190, 191), (191, 190, 243, 194), (194, 243, 247, 197), (197, 247, 199, 200), (203, 202, 256, 206), (206, 256, 208, 209), (213, 212, 264, 215), (215, 264, 217, 218), (218, 217, 270, 220), (220, 270, 274, 223), (223, 274, 225, 226), (226, 225, 280, 229), (229, 280, 284, 232), (232, 284, 235, 236), (236, 235, 290, 239), (239, 290, 241, 242), (246, 245, 298, 249), (249, 298, 251, 252), (255, 254, 306, 258), (258, 306, 309, 260), (260, 309, 262, 263), (263, 262, 314, 266), (266, 314, 268, 269), (273, 272, 323, 276), (276, 323, 278, 279), (283, 282, 332, 286), (286, 332, 288, 289), (289, 288, 338, 292), (292, 338, 341, 294), (294, 341, 296, 297), (297, 296, 347, 300), (300, 347, 350, 302), (302, 350, 304, 305), (305, 304, 356, 308), (308, 356, 360, 311), (311, 360, 364, 313), (313, 364, 368, 316), (316, 368, 318, 319), (322, 321, 377, 325), (325, 377, 327, 328), (331, 330, 385, 334), (334, 385, 336, 337), (337, 336, 391, 340), (340, 391, 394, 343), (343, 394, 345, 346), (346, 345, 400, 349), (349, 400, 404, 352), (352, 404, 354, 355), (367, 366, 417, 370), (370, 417, 372, 373), (376, 375, 426, 379), (379, 426, 430, 381), (381, 430, 383, 384), (384, 383, 436, 387), (387, 436, 389, 390), (390, 389, 442, 393), (393, 442, 445, 396), (396, 445, 398, 399), (403, 402, 452, 406), (406, 452, 455, 408), (408, 455, 459, 410), (410, 459, 412, 413), (416, 415, 466, 419), (419, 466, 421, 422), (429, 428, 479, 432), (432, 479, 434, 435), (435, 434, 485, 438), (438, 485, 440, 441), (441, 440, 491, 444), (444, 491, 494, 447), (447, 494, 498, 449), (449, 498, 502, 451), (451, 502, 506, 454), (454, 506, 457, 458), (458, 457, 512, 461), (461, 512, 516, 463), (463, 516, 520, 465), (465, 520, 468, 469), (478, 477, 532, 481), (481, 532, 483, 484), (488, 487, 540, 490), (490, 540, 544, 493), (493, 544, 496, 497), (509, 508, 559, 511), (511, 559, 514, 515), (519, 518, 566, 522), (522, 566, 569, 524), (524, 569, 572, 526), (526, 572, 576, 528), (528, 576, 530, 531), (531, 530, 583, 534), (534, 583, 587, 536), (536, 587, 538, 539), (553, 552, 604, 555), (555, 604, 557, 558), (558, 557, 609, 561), (561, 609, 612, 563), (563, 612, 616, 565), (565, 616, 620, 568), (568, 620, 624, 571), (571, 624, 574, 575), (596, 595, 645, 598), (598, 645, 649, 600), (600, 649, 602, 603), (603, 602, 655, 606), (606, 655, 659, 608), (608, 659, 663, 611), (611, 663, 614, 615), (623, 622, 672, 626), (626, 672, 628, 629), (635, 634, 682, 637), (637, 682, 686, 639), (639, 686, 690, 641), (641, 690, 643, 644), (652, 651, 702, 654), (654, 702, 657, 658), (662, 661, 709, 665), (665, 709, 712, 667), (667, 712, 715, 669), (669, 715, 719, 671), (671, 719, 723, 674), (674, 723, 727, 676), (676, 727, 731, 678), (678, 731, 680, 681), (696, 695, 747, 698), (698, 747, 700, 701), (701, 700, 752, 704), (704, 752, 755, 706), (706, 755, 758, 708), (708, 758, 762, 711), (711, 762, 766, 714), (714, 766, 717, 718), (740, 739, 788, 742), (742, 788, 792, 744), (744, 792, 795, 746), (746, 795, 798, 749), (749, 798, 801, 751), (751, 801, 805, 754), (754, 805, 809, 757), (757, 809, 760, 761), (765, 764, 816, 768), (768, 816, 770, 771), (780, 779, 830, 782), (782, 830, 834, 784), (784, 834, 786, 787), (791, 790, 844, 794), (794, 844, 848, 797), (797, 848, 852, 800), (800, 852, 803, 804), (808, 807, 859, 811), (811, 859, 862, 813), (813, 862, 866, 815), (815, 866, 818, 819), (822, 821, 874, 824), (824, 874, 878, 826), (826, 878, 828, 829), (851, 850, 897, 854), (854, 897, 900, 856), (856, 900, 904, 858), (858, 904, 908, 861), (861, 908, 864, 865), (865, 864, 914, 868), (868, 914, 918, 870), (870, 918, 872, 873), (884, 883, 932, 886), (886, 932, 936, 888), (888, 936, 940, 890), (890, 940, 944, 892), (892, 944, 948, 894), (894, 948, 952, 896), (896, 952, 956, 899), (899, 956, 902, 903), (907, 906, 963, 910), (910, 963, 912, 913), (924, 923, 978, 926), (926, 978, 982, 928), (928, 982, 930, 931), (955, 954, 999, 958), (958, 999, 1002, 960), (960, 1002, 1005, 962), (962, 1005, 1008, 965), (965, 1008, 967, 968), (981, 980, 1024, 984), (984, 1024, 1028, 986), (986, 1028, 1031, 988), (988, 1031, 1034, 990), (990, 1034, 1037, 992), (992, 1037, 1040, 994), (994, 1040, 1043, 996), (996, 1043, 1046, 998), (998, 1046, 1049, 1001), (1001, 1049, 1052, 1004), (1004, 1052, 1056, 1007), (1007, 1056, 1010, 1011), (1014, 1013, 1064, 1016), (1016, 1064, 1068, 1018), (1018, 1068, 1072, 1020), (1020, 1072, 1022, 1023), (1027, 1026, 1081, 1030), (1030, 1081, 1084, 1033), (1033, 1084, 1087, 1036), (1036, 1087, 1090, 1039), (1039, 1090, 1093, 1042), (1042, 1093, 1096, 1045), (1045, 1096, 1099, 1048), (1048, 1099, 1103, 1051), (1051, 1103, 1054, 1055), (1055, 1054, 1109, 1058), (1058, 1109, 1113, 1060), (1060, 1113, 1062, 1063), (1078, 1077, 1131, 1080), (1080, 1131, 1134, 1083), (1083, 1134, 1137, 1086), (1086, 1137, 1140, 1089), (1089, 1140, 1143, 1092), (1092, 1143, 1147, 1095), (1095, 1147, 1151, 1098), (1098, 1151, 1101, 1102), (1102, 1101, 1157, 1105), (1105, 1157, 1107, 1108), (1128, 1127, 1182, 1130), (1130, 1182, 1185, 1133), (1133, 1185, 1188, 1136), (1136, 1188, 1192, 1139), (1139, 1192, 1196, 1142), (1142, 1196, 1145, 1146), (1150, 1149, 1203, 1153), (1153, 1203, 1155, 1156), (1181, 1180, 1234, 1184), (1184, 1234, 1238, 1187), (1187, 1238, 1190, 1191), (1195, 1194, 1248, 1198), (1198, 1248, 1252, 1200), (1200, 1252, 1256, 1202), (1202, 1256, 1205, 1206), (57, 56, 60, 0), (0, 60, 63, 4), (4, 63, 66, 8), (8, 66, 69, 12), (12, 69, 71, 16), (16, 71, 73, 20), (20, 73, 76, 24), (24, 76, 78, 28), (28, 78, 80, 32), (32, 80, 83, 84), (94, 93, 96, 48), (48, 96, 99, 100), (100, 99, 103, 55), (55, 103, 105, 59), (59, 105, 108, 62), (62, 108, 110, 65), (65, 110, 113, 68), (68, 113, 116, 117), (120, 119, 122, 75), (75, 122, 125, 126), (129, 128, 131, 82), (82, 131, 134, 135), (135, 134, 137, 89), (89, 137, 140, 141), (144, 143, 146, 98), (98, 146, 149, 102), (102, 149, 152, 153), (153, 152, 155, 107), (107, 155, 158, 159), (159, 158, 161, 112), (112, 161, 164, 115), (115, 164, 167, 168), (172, 171, 174, 124), (124, 174, 177, 178), (181, 180, 183, 133), (133, 183, 185, 186), (186, 185, 188, 139), (139, 188, 191, 192), (195, 194, 197, 148), (148, 197, 200, 151), (151, 200, 203, 204), (204, 203, 206, 157), (157, 206, 209, 210), (210, 209, 213, 163), (163, 213, 215, 166), (166, 215, 218, 170), (170, 218, 220, 221), (221, 220, 223, 176), (176, 223, 226, 227), (237, 236, 239, 190), (190, 239, 242, 243), (247, 246, 249, 199), (199, 249, 252, 202), (202, 252, 255, 256), (256, 255, 258, 208), (208, 258, 260, 212), (212, 260, 263, 264), (264, 263, 266, 217), (217, 266, 269, 270), (274, 273, 276, 225), (225, 276, 279, 280), (284, 283, 286, 235), (235, 286, 289, 290), (290, 289, 292, 241), (241, 292, 294, 245), (245, 294, 297, 298), (298, 297, 300, 251), (251, 300, 302, 254), (254, 302, 305, 306), (309, 308, 311, 262), (262, 311, 313, 314), (314, 313, 316, 268), (268, 316, 319, 272), (272, 319, 322, 323), (323, 322, 325, 278), (278, 325, 328, 282), (282, 328, 331, 332), (332, 331, 334, 288), (288, 334, 337, 338), (341, 340, 343, 296), (296, 343, 346, 347), (350, 349, 352, 304), (304, 352, 355, 356), (368, 367, 370, 318), (318, 370, 373, 321), (321, 373, 376, 377), (377, 376, 379, 327), (327, 379, 381, 330), (330, 381, 384, 385), (385, 384, 387, 336), (336, 387, 390, 391), (394, 393, 396, 345), (345, 396, 399, 400), (404, 403, 406, 354), (354, 406, 408, 358), (358, 408, 410, 362), (362, 410, 413, 366), (366, 413, 416, 417), (417, 416, 419, 372), (372, 419, 422, 375), (375, 422, 425, 426), (430, 429, 432, 383), (383, 432, 435, 436), (436, 435, 438, 389), (389, 438, 441, 442), (445, 444, 447, 398), (398, 447, 449, 402), (402, 449, 451, 452), (459, 458, 461, 412), (412, 461, 463, 415), (415, 463, 465, 466), (466, 465, 469, 421), (421, 469, 472, 424), (424, 472, 475, 428), (428, 475, 478, 479), (479, 478, 481, 434), (434, 481, 484, 485), (485, 484, 488, 440), (440, 488, 490, 491), (506, 505, 509, 457), (457, 509, 511, 512), (520, 519, 522, 468), (468, 522, 524, 471), (471, 524, 526, 474), (474, 526, 528, 477), (477, 528, 531, 532), (532, 531, 534, 483), (483, 534, 536, 487), (487, 536, 539, 540), (544, 543, 547, 496), (496, 547, 550, 500), (500, 550, 553, 504), (504, 553, 555, 508), (508, 555, 558, 559), (559, 558, 561, 514), (514, 561, 563, 518), (518, 563, 565, 566), (576, 575, 579, 530), (530, 579, 582, 583), (587, 586, 590, 538), (538, 590, 593, 542), (542, 593, 596, 546), (546, 596, 598, 549), (549, 598, 600, 552), (552, 600, 603, 604), (604, 603, 606, 557), (557, 606, 608, 609), (624, 623, 626, 574), (574, 626, 629, 578), (578, 629, 632, 581), (581, 632, 635, 585), (585, 635, 637, 589), (589, 637, 639, 592), (592, 639, 641, 595), (595, 641, 644, 645), (649, 648, 652, 602), (602, 652, 654, 655), (663, 662, 665, 614), (614, 665, 667, 618), (618, 667, 669, 622), (622, 669, 671, 672), (672, 671, 674, 628), (628, 674, 676, 631), (631, 676, 678, 634), (634, 678, 681, 682), (690, 689, 693, 643), (643, 693, 696, 647), (647, 696, 698, 651), (651, 698, 701, 702), (702, 701, 704, 657), (657, 704, 706, 661), (661, 706, 708, 709), (731, 730, 734, 680), (680, 734, 737, 684), (684, 737, 740, 688), (688, 740, 742, 692), (692, 742, 744, 695), (695, 744, 746, 747), (747, 746, 749, 700), (700, 749, 751, 752), (766, 765, 768, 717), (717, 768, 771, 721), (721, 771, 774, 725), (725, 774, 777, 729), (729, 777, 780, 733), (733, 780, 782, 736), (736, 782, 784, 739), (739, 784, 787, 788), (809, 808, 811, 760), (760, 811, 813, 764), (764, 813, 815, 816), (816, 815, 819, 770), (770, 819, 822, 773), (773, 822, 824, 776), (776, 824, 826, 779), (779, 826, 829, 830), (834, 833, 837, 786), (786, 837, 840, 790), (790, 840, 843, 844), (852, 851, 854, 803), (803, 854, 856, 807), (807, 856, 858, 859), (866, 865, 868, 818), (818, 868, 870, 821), (821, 870, 873, 874), (878, 877, 881, 828), (828, 881, 884, 832), (832, 884, 886, 836), (836, 886, 888, 839), (839, 888, 890, 842), (842, 890, 892, 846), (846, 892, 894, 850), (850, 894, 896, 897), (908, 907, 910, 864), (864, 910, 913, 914), (918, 917, 921, 872), (872, 921, 924, 876), (876, 924, 926, 880), (880, 926, 928, 883), (883, 928, 931, 932), (956, 955, 958, 902), (902, 958, 960, 906), (906, 960, 962, 963), (963, 962, 965, 912), (912, 965, 968, 916), (916, 968, 971, 920), (920, 971, 974, 923), (923, 974, 977, 978), (982, 981, 984, 930), (930, 984, 986, 934), (934, 986, 988, 938), (938, 988, 990, 942), (942, 990, 992, 946), (946, 992, 994, 950), (950, 994, 996, 954), (954, 996, 998, 999), (1008, 1007, 1011, 967), (967, 1011, 1014, 970), (970, 1014, 1016, 973), (973, 1016, 1018, 976), (976, 1018, 1020, 980), (980, 1020, 1023, 1024), (1056, 1055, 1058, 1010), (1010, 1058, 1060, 1013), (1013, 1060, 1063, 1064), (1072, 1071, 1075, 1022), (1022, 1075, 1078, 1026), (1026, 1078, 1080, 1081), (1103, 1102, 1105, 1054), (1054, 1105, 1108, 1109), (1113, 1112, 1116, 1062), (1062, 1116, 1119, 1066), (1066, 1119, 1122, 1070), (1070, 1122, 1125, 1074), (1074, 1125, 1128, 1077), (1077, 1128, 1130, 1131), (1151, 1150, 1153, 1101), (1101, 1153, 1156, 1157), (1157, 1156, 1160, 1107), (1107, 1160, 1163, 1111), (1111, 1163, 1166, 1115), (1115, 1166, 1169, 1118), (1118, 1169, 1172, 1121), (1121, 1172, 1175, 1124), (1124, 1175, 1178, 1127), (1127, 1178, 1181, 1182), (1196, 1195, 1198, 1145), (1145, 1198, 1200, 1149), (1149, 1200, 1202, 1203), (1203, 1202, 1206, 1155), (1155, 1206, 1209, 1159), (1159, 1209, 1212, 1162), (1162, 1212, 1215, 1165), (1165, 1215, 1218, 1168), (1168, 1218, 1221, 1171), (1171, 1221, 1224, 1174), (1174, 1224, 1227, 1177), (1177, 1227, 1230, 1180), (1180, 1230, 1233, 1234), (1238, 1237, 1241, 1190), (1190, 1241, 1244, 1194), (1194, 1244, 1247, 1248), (1256, 1255, 1259, 1205), (1205, 1259, 1262, 1208), (1208, 1262, 1265, 1211), (58, 57, 0, 61), (61, 0, 4, 64), (64, 4, 8, 67), (67, 8, 12, 70), (70, 12, 16, 72), (72, 16, 20, 74), (74, 20, 24, 77), (77, 24, 28, 79), (79, 28, 32, 81), (81, 32, 84, 85), (95, 94, 48, 97), (97, 48, 100, 101), (101, 100, 55, 104), (104, 55, 59, 106), (106, 59, 62, 109), (109, 62, 65, 111), (111, 65, 68, 114), (114, 68, 117, 118), (121, 120, 75, 123), (123, 75, 126, 127), (130, 129, 82, 132), (132, 82, 135, 136), (136, 135, 89, 138), (138, 89, 141, 142), (145, 144, 98, 147), (147, 98, 102, 150), (150, 102, 153, 154), (154, 153, 107, 156), (156, 107, 159, 160), (160, 159, 112, 162), (162, 112, 115, 165), (165, 115, 168, 169), (173, 172, 124, 175), (175, 124, 178, 179), (182, 181, 133, 184), (184, 133, 186, 187), (187, 186, 139, 189), (189, 139, 192, 193), (196, 195, 148, 198), (198, 148, 151, 201), (201, 151, 204, 205), (205, 204, 157, 207), (207, 157, 210, 211), (211, 210, 163, 214), (214, 163, 166, 216), (216, 166, 170, 219), (219, 170, 221, 222), (222, 221, 176, 224), (224, 176, 227, 228), (238, 237, 190, 240), (240, 190, 243, 244), (248, 247, 199, 250), (250, 199, 202, 253), (253, 202, 256, 257), (257, 256, 208, 259), (259, 208, 212, 261), (261, 212, 264, 265), (265, 264, 217, 267), (267, 217, 270, 271), (275, 274, 225, 277), (277, 225, 280, 281), (285, 284, 235, 287), (287, 235, 290, 291), (291, 290, 241, 293), (293, 241, 245, 295), (295, 245, 298, 299), (299, 298, 251, 301), (301, 251, 254, 303), (303, 254, 306, 307), (310, 309, 262, 312), (312, 262, 314, 315), (315, 314, 268, 317), (317, 268, 272, 320), (320, 272, 323, 324), (324, 323, 278, 326), (326, 278, 282, 329), (329, 282, 332, 333), (333, 332, 288, 335), (335, 288, 338, 339), (342, 341, 296, 344), (344, 296, 347, 348), (351, 350, 304, 353), (353, 304, 356, 357), (369, 368, 318, 371), (371, 318, 321, 374), (374, 321, 377, 378), (378, 377, 327, 380), (380, 327, 330, 382), (382, 330, 385, 386), (386, 385, 336, 388), (388, 336, 391, 392), (395, 394, 345, 397), (397, 345, 400, 401), (405, 404, 354, 407), (407, 354, 358, 409), (409, 358, 362, 411), (411, 362, 366, 414), (414, 366, 417, 418), (418, 417, 372, 420), (420, 372, 375, 423), (423, 375, 426, 427), (431, 430, 383, 433), (433, 383, 436, 437), (437, 436, 389, 439), (439, 389, 442, 443), (446, 445, 398, 448), (448, 398, 402, 450), (450, 402, 452, 453), (460, 459, 412, 462), (462, 412, 415, 464), (464, 415, 466, 467), (467, 466, 421, 470), (470, 421, 424, 473), (473, 424, 428, 476), (476, 428, 479, 480), (480, 479, 434, 482), (482, 434, 485, 486), (486, 485, 440, 489), (489, 440, 491, 492), (507, 506, 457, 510), (510, 457, 512, 513), (521, 520, 468, 523), (523, 468, 471, 525), (525, 471, 474, 527), (527, 474, 477, 529), (529, 477, 532, 533), (533, 532, 483, 535), (535, 483, 487, 537), (537, 487, 540, 541), (545, 544, 496, 548), (548, 496, 500, 551), (551, 500, 504, 554), (554, 504, 508, 556), (556, 508, 559, 560), (560, 559, 514, 562), (562, 514, 518, 564), (564, 518, 566, 567), (577, 576, 530, 580), (580, 530, 583, 584), (588, 587, 538, 591), (591, 538, 542, 594), (594, 542, 546, 597), (597, 546, 549, 599), (599, 549, 552, 601), (601, 552, 604, 605), (605, 604, 557, 607), (607, 557, 609, 610), (625, 624, 574, 627), (627, 574, 578, 630), (630, 578, 581, 633), (633, 581, 585, 636), (636, 585, 589, 638), (638, 589, 592, 640), (640, 592, 595, 642), (642, 595, 645, 646), (650, 649, 602, 653), (653, 602, 655, 656), (664, 663, 614, 666), (666, 614, 618, 668), (668, 618, 622, 670), (670, 622, 672, 673), (673, 672, 628, 675), (675, 628, 631, 677), (677, 631, 634, 679), (679, 634, 682, 683), (691, 690, 643, 694), (694, 643, 647, 697), (697, 647, 651, 699), (699, 651, 702, 703), (703, 702, 657, 705), (705, 657, 661, 707), (707, 661, 709, 710), (732, 731, 680, 735), (735, 680, 684, 738), (738, 684, 688, 741), (741, 688, 692, 743), (743, 692, 695, 745), (745, 695, 747, 748), (748, 747, 700, 750), (750, 700, 752, 753), (767, 766, 717, 769), (769, 717, 721, 772), (772, 721, 725, 775), (775, 725, 729, 778), (778, 729, 733, 781), (781, 733, 736, 783), (783, 736, 739, 785), (785, 739, 788, 789), (810, 809, 760, 812), (812, 760, 764, 814), (814, 764, 816, 817), (817, 816, 770, 820), (820, 770, 773, 823), (823, 773, 776, 825), (825, 776, 779, 827), (827, 779, 830, 831), (835, 834, 786, 838), (838, 786, 790, 841), (841, 790, 844, 845), (853, 852, 803, 855), (855, 803, 807, 857), (857, 807, 859, 860), (867, 866, 818, 869), (869, 818, 821, 871), (871, 821, 874, 875), (879, 878, 828, 882), (882, 828, 832, 885), (885, 832, 836, 887), (887, 836, 839, 889), (889, 839, 842, 891), (891, 842, 846, 893), (893, 846, 850, 895), (895, 850, 897, 898), (909, 908, 864, 911), (911, 864, 914, 915), (919, 918, 872, 922), (922, 872, 876, 925), (925, 876, 880, 927), (927, 880, 883, 929), (929, 883, 932, 933), (957, 956, 902, 959), (959, 902, 906, 961), (961, 906, 963, 964), (964, 963, 912, 966), (966, 912, 916, 969), (969, 916, 920, 972), (972, 920, 923, 975), (975, 923, 978, 979), (983, 982, 930, 985), (985, 930, 934, 987), (987, 934, 938, 989), (989, 938, 942, 991), (991, 942, 946, 993), (993, 946, 950, 995), (995, 950, 954, 997), (997, 954, 999, 1000), (1009, 1008, 967, 1012), (1012, 967, 970, 1015), (1015, 970, 973, 1017), (1017, 973, 976, 1019), (1019, 976, 980, 1021), (1021, 980, 1024, 1025), (1057, 1056, 1010, 1059), (1059, 1010, 1013, 1061), (1061, 1013, 1064, 1065), (1073, 1072, 1022, 1076), (1076, 1022, 1026, 1079), (1079, 1026, 1081, 1082), (1104, 1103, 1054, 1106), (1106, 1054, 1109, 1110), (1114, 1113, 1062, 1117), (1117, 1062, 1066, 1120), (1120, 1066, 1070, 1123), (1123, 1070, 1074, 1126), (1126, 1074, 1077, 1129), (1129, 1077, 1131, 1132), (1152, 1151, 1101, 1154), (1154, 1101, 1157, 1158), (1158, 1157, 1107, 1161), (1161, 1107, 1111, 1164), (1164, 1111, 1115, 1167), (1167, 1115, 1118, 1170), (1170, 1118, 1121, 1173), (1173, 1121, 1124, 1176), (1176, 1124, 1127, 1179), (1179, 1127, 1182, 1183), (1197, 1196, 1145, 1199), (1199, 1145, 1149, 1201), (1201, 1149, 1203, 1204), (1204, 1203, 1155, 1207), (1207, 1155, 1159, 1210), (1210, 1159, 1162, 1213), (1213, 1162, 1165, 1216), (1216, 1165, 1168, 1219), (1219, 1168, 1171, 1222), (1222, 1171, 1174, 1225), (1225, 1174, 1177, 1228), (1228, 1177, 1180, 1231), (1231, 1180, 1234, 1235), (1239, 1238, 1190, 1242), (1242, 1190, 1194, 1245), (1245, 1194, 1248, 1249), (1257, 1256, 1205, 1260), (1260, 1205, 1208, 1263), (1263, 1208, 1211, 1266), (32, 35, 38, 84), (84, 38, 41, 87), (87, 41, 44, 91), (91, 44, 47, 94), (94, 47, 51, 48), (48, 51, 54, 100), (100, 54, 58, 55), (68, 70, 72, 117), (117, 72, 74, 120), (120, 74, 77, 75), (75, 77, 79, 126), (126, 79, 81, 129), (129, 81, 85, 82), (82, 85, 88, 135), (135, 88, 92, 89), (89, 92, 95, 141), (141, 95, 97, 144), (144, 97, 101, 98), (102, 104, 106, 153), (153, 106, 109, 107), (107, 109, 111, 159), (159, 111, 114, 112), (115, 118, 121, 168), (168, 121, 123, 172), (172, 123, 127, 124), (124, 127, 130, 178), (178, 130, 132, 181), (181, 132, 136, 133), (133, 136, 138, 186), (186, 138, 142, 139), (139, 142, 145, 192), (192, 145, 147, 195), (195, 147, 150, 148), (151, 154, 156, 204), (204, 156, 160, 157), (157, 160, 162, 210), (210, 162, 165, 163), (170, 173, 175, 221), (221, 175, 179, 176), (176, 179, 182, 227), (227, 182, 184, 230), (230, 184, 187, 233), (233, 187, 189, 237), (237, 189, 193, 190), (190, 193, 196, 243), (243, 196, 198, 247), (247, 198, 201, 199), (202, 205, 207, 256), (256, 207, 211, 208), (212, 214, 216, 264), (264, 216, 219, 217), (217, 219, 222, 270), (270, 222, 224, 274), (274, 224, 228, 225), (225, 228, 231, 280), (280, 231, 234, 284), (284, 234, 238, 235), (235, 238, 240, 290), (290, 240, 244, 241), (245, 248, 250, 298), (298, 250, 253, 251), (254, 257, 259, 306), (306, 259, 261, 309), (309, 261, 265, 262), (262, 265, 267, 314), (314, 267, 271, 268), (272, 275, 277, 323), (323, 277, 281, 278), (282, 285, 287, 332), (332, 287, 291, 288), (288, 291, 293, 338), (338, 293, 295, 341), (341, 295, 299, 296), (296, 299, 301, 347), (347, 301, 303, 350), (350, 303, 307, 304), (304, 307, 310, 356), (356, 310, 312, 360), (360, 312, 315, 364), (364, 315, 317, 368), (368, 317, 320, 318), (321, 324, 326, 377), (377, 326, 329, 327), (330, 333, 335, 385), (385, 335, 339, 336), (336, 339, 342, 391), (391, 342, 344, 394), (394, 344, 348, 345), (345, 348, 351, 400), (400, 351, 353, 404), (404, 353, 357, 354), (366, 369, 371, 417), (417, 371, 374, 372), (375, 378, 380, 426), (426, 380, 382, 430), (430, 382, 386, 383), (383, 386, 388, 436), (436, 388, 392, 389), (389, 392, 395, 442), (442, 395, 397, 445), (445, 397, 401, 398), (402, 405, 407, 452), (452, 407, 409, 455), (455, 409, 411, 459), (459, 411, 414, 412), (415, 418, 420, 466), (466, 420, 423, 421), (428, 431, 433, 479), (479, 433, 437, 434), (434, 437, 439, 485), (485, 439, 443, 440), (440, 443, 446, 491), (491, 446, 448, 494), (494, 448, 450, 498), (498, 450, 453, 502), (502, 453, 456, 506), (506, 456, 460, 457), (457, 460, 462, 512), (512, 462, 464, 516), (516, 464, 467, 520), (520, 467, 470, 468), (477, 480, 482, 532), (532, 482, 486, 483), (487, 489, 492, 540), (540, 492, 495, 544), (544, 495, 499, 496), (508, 510, 513, 559), (559, 513, 517, 514), (518, 521, 523, 566), (566, 523, 525, 569), (569, 525, 527, 572), (572, 527, 529, 576), (576, 529, 533, 530), (530, 533, 535, 583), (583, 535, 537, 587), (587, 537, 541, 538), (552, 554, 556, 604), (604, 556, 560, 557), (557, 560, 562, 609), (609, 562, 564, 612), (612, 564, 567, 616), (616, 567, 570, 620), (620, 570, 573, 624), (624, 573, 577, 574), (595, 597, 599, 645), (645, 599, 601, 649), (649, 601, 605, 602), (602, 605, 607, 655), (655, 607, 610, 659), (659, 610, 613, 663), (663, 613, 617, 614), (622, 625, 627, 672), (672, 627, 630, 628), (634, 636, 638, 682), (682, 638, 640, 686), (686, 640, 642, 690), (690, 642, 646, 643), (651, 653, 656, 702), (702, 656, 660, 657), (661, 664, 666, 709), (709, 666, 668, 712), (712, 668, 670, 715), (715, 670, 673, 719), (719, 673, 675, 723), (723, 675, 677, 727), (727, 677, 679, 731), (731, 679, 683, 680), (695, 697, 699, 747), (747, 699, 703, 700), (700, 703, 705, 752), (752, 705, 707, 755), (755, 707, 710, 758), (758, 710, 713, 762), (762, 713, 716, 766), (766, 716, 720, 717), (739, 741, 743, 788), (788, 743, 745, 792), (792, 745, 748, 795), (795, 748, 750, 798), (798, 750, 753, 801), (801, 753, 756, 805), (805, 756, 759, 809), (809, 759, 763, 760), (764, 767, 769, 816), (816, 769, 772, 770), (779, 781, 783, 830), (830, 783, 785, 834), (834, 785, 789, 786), (790, 793, 796, 844), (844, 796, 799, 848), (848, 799, 802, 852), (852, 802, 806, 803), (807, 810, 812, 859), (859, 812, 814, 862), (862, 814, 817, 866), (866, 817, 820, 818), (821, 823, 825, 874), (874, 825, 827, 878), (878, 827, 831, 828), (850, 853, 855, 897), (897, 855, 857, 900), (900, 857, 860, 904), (904, 860, 863, 908), (908, 863, 867, 864), (864, 867, 869, 914), (914, 869, 871, 918), (918, 871, 875, 872), (883, 885, 887, 932), (932, 887, 889, 936), (936, 889, 891, 940), (940, 891, 893, 944), (944, 893, 895, 948), (948, 895, 898, 952), (952, 898, 901, 956), (956, 901, 905, 902), (906, 909, 911, 963), (963, 911, 915, 912), (923, 925, 927, 978), (978, 927, 929, 982), (982, 929, 933, 930), (954, 957, 959, 999), (999, 959, 961, 1002), (1002, 961, 964, 1005), (1005, 964, 966, 1008), (1008, 966, 969, 967), (980, 983, 985, 1024), (1024, 985, 987, 1028), (1028, 987, 989, 1031), (1031, 989, 991, 1034), (1034, 991, 993, 1037), (1037, 993, 995, 1040), (1040, 995, 997, 1043), (1043, 997, 1000, 1046), (1046, 1000, 1003, 1049), (1049, 1003, 1006, 1052), (1052, 1006, 1009, 1056), (1056, 1009, 1012, 1010), (1013, 1015, 1017, 1064), (1064, 1017, 1019, 1068), (1068, 1019, 1021, 1072), (1072, 1021, 1025, 1022), (1026, 1029, 1032, 1081), (1081, 1032, 1035, 1084), (1084, 1035, 1038, 1087), (1087, 1038, 1041, 1090), (1090, 1041, 1044, 1093), (1093, 1044, 1047, 1096), (1096, 1047, 1050, 1099), (1099, 1050, 1053, 1103), (1103, 1053, 1057, 1054), (1054, 1057, 1059, 1109), (1109, 1059, 1061, 1113), (1113, 1061, 1065, 1062), (1077, 1079, 1082, 1131), (1131, 1082, 1085, 1134), (1134, 1085, 1088, 1137), (1137, 1088, 1091, 1140), (1140, 1091, 1094, 1143), (1143, 1094, 1097, 1147), (1147, 1097, 1100, 1151), (1151, 1100, 1104, 1101), (1101, 1104, 1106, 1157), (1157, 1106, 1110, 1107), (1127, 1129, 1132, 1182), (1182, 1132, 1135, 1185), (1185, 1135, 1138, 1188), (1188, 1138, 1141, 1192), (1192, 1141, 1144, 1196), (1196, 1144, 1148, 1145), (1149, 1152, 1154, 1203), (1203, 1154, 1158, 1155), (1180, 1183, 1186, 1234), (1234, 1186, 1189, 1238), (1238, 1189, 1193, 1190), (1194, 1197, 1199, 1248), (1248, 1199, 1201, 1252), (1252, 1201, 1204, 1256), (1256, 1204, 1207, 1205)])
me_circle_010.polygons.foreach_set('use_smooth', [True] * 1668)
me_circle_010.use_remesh_preserve_volume = False
me_circle_010.use_remesh_preserve_attributes = False
me_circle_010.use_mirror_vertex_groups = False
me_circle_010.update()
me_cylinder_001 = bpy.data.meshes.new('Cylinder.001')
me_cylinder_001.from_pydata([(-3.739, 0.4242, 1.192e-07), (3.739, 0.4242, 2.384e-07), (-3.739, 0.3, -0.08631), (3.739, 0.3, -0.08631), (-3.739, -1.978e-08, -0.1221), (3.739, -1.978e-08, -0.1221), (-3.739, -0.3, -0.08631), (3.739, -0.3, -0.08631), (-3.739, -0.4242, 2.384e-07), (3.739, -0.4242, 2.384e-07), (-3.739, -0.3, 0.08631), (3.739, -0.3, 0.08631), (-3.739, 3.823e-09, 0.1221), (3.739, 3.823e-09, 0.1221), (-3.739, 0.3, 0.08631), (3.739, 0.3, 0.08631)], [], [(0, 1, 3, 2), (2, 3, 5, 4), (4, 5, 7, 6), (6, 7, 9, 8), (8, 9, 11, 10), (10, 11, 13, 12), (14, 15, 1, 0), (12, 13, 15, 14), (0, 2, 4, 6, 8, 10, 12, 14), (3, 1, 15, 13, 11, 9, 7, 5)])
me_cylinder_001.polygons.foreach_set('use_smooth', [True] * 10)
_uv = me_cylinder_001.uv_layers.new(name='UVMap')
_uv.uv.foreach_set('vector', [6.168e-05, 0.1213, 0.9999, 0.1213, 0.9999, 0.1415, 6.171e-05, 0.1415, 6.171e-05, 0.1415, 0.9999, 0.1415, 0.9999, 0.1819, 6.152e-05, 0.1819, 6.152e-05, 0.1819, 0.9999, 0.1819, 0.9999, 0.2223, 6.142e-05, 0.2223, 6.142e-05, 0.2223, 0.9999, 0.2223, 0.9999, 0.2426, 6.133e-05, 0.2426, 6.136e-05, 6.652e-05, 0.9999, 6.133e-05, 0.9999, 0.02029, 6.149e-05, 0.02029, 6.149e-05, 0.02029, 0.9999, 0.02029, 0.9999, 0.06069, 6.155e-05, 0.06069, 6.165e-05, 0.1011, 0.9999, 0.1011, 0.9999, 0.1213, 6.168e-05, 0.1213, 6.155e-05, 0.06069, 0.9999, 0.06069, 0.9999, 0.1011, 6.165e-05, 0.1011, 0.1127, 0.2656, 0.09486, 0.2751, 0.05446, 0.2751, 0.01519, 0.2656, 6.133e-05, 0.2522, 0.01793, 0.2427, 0.05832, 0.2427, 0.09759, 0.2522, 0.2104, 0.2522, 0.2255, 0.2656, 0.2076, 0.2751, 0.1672, 0.2751, 0.128, 0.2656, 0.1128, 0.2522, 0.1307, 0.2427, 0.1711, 0.2427])
me_cylinder_001.use_remesh_preserve_volume = False
me_cylinder_001.use_remesh_preserve_attributes = False
me_cylinder_001.use_mirror_vertex_groups = False
me_cylinder_001.update()
me_circle_005 = bpy.data.meshes.new('Circle.005')
me_circle_005.from_pydata([(-0.8273, 0.9773, -0.75), (-0.9773, 0.8273, -0.75), (-0.8273, 0.6773, -0.75), (-0.6773, 0.8273, -0.75), (-0.8273, 0.9773, 0.75), (-0.9773, 0.8273, 0.75), (-0.8273, 0.6773, 0.75), (-0.6773, 0.8273, 0.75), (0.8273, -0.6773, -0.75), (0.6773, -0.8273, -0.75), (0.8273, -0.9773, -0.75), (0.9773, -0.8273, -0.75), (0.8273, -0.6773, 0.75), (0.6773, -0.8273, 0.75), (0.8273, -0.9773, 0.75), (0.9773, -0.8273, 0.75)], [], [(3, 0, 4, 7), (2, 3, 7, 6), (1, 2, 6, 5), (0, 1, 5, 4), (11, 8, 12, 15), (10, 11, 15, 14), (9, 10, 14, 13), (8, 9, 13, 12)])
me_circle_005.polygons.foreach_set('use_smooth', [True] * 8)
_uv = me_circle_005.uv_layers.new(name='UVMap')
_uv.uv.foreach_set('vector', [0.0001329, 0.0001332, 0.1251, 0.0001331, 0.1251, 0.8835, 0.0001339, 0.8835, 0.3749, 0.0001329, 0.4999, 0.0001329, 0.4999, 0.8835, 0.3749, 0.8835, 0.25, 0.000133, 0.3749, 0.0001329, 0.3749, 0.8835, 0.25, 0.8835, 0.1251, 0.0001331, 0.25, 0.000133, 0.25, 0.8835, 0.1251, 0.8835, 0.75, 0.0001329, 0.8749, 0.0001329, 0.8749, 0.8835, 0.75, 0.8835, 0.6251, 0.000133, 0.75, 0.0001329, 0.75, 0.8835, 0.6251, 0.8835, 0.5001, 0.0001331, 0.6251, 0.000133, 0.6251, 0.8835, 0.5001, 0.8835, 0.8749, 0.0001329, 0.9999, 0.0001329, 0.9999, 0.8835, 0.8749, 0.8835])
me_circle_005.use_remesh_preserve_volume = False
me_circle_005.use_remesh_preserve_attributes = False
me_circle_005.use_mirror_vertex_groups = False
me_circle_005.update()
me_circle_002 = bpy.data.meshes.new('Circle.002')
me_circle_002.from_pydata([(-3.974e-08, 1.2, -0.4), (-1.039, 0.6, -0.4), (-1.039, -0.6, -0.4), (6.517e-08, -1.2, -0.4), (1.039, -0.6, -0.4), (1.039, 0.6, -0.4), (-1.299, 0.75, -0.4), (9.14e-08, -1.5, -0.4), (1.299, 0.75, -0.4), (-3.974e-08, 1.5, -0.4), (-1.299, -0.75, -0.4), (1.299, -0.75, -0.4), (-3.974e-08, 1.2, 0.6), (-1.039, 0.6, 0.6), (-1.039, -0.6, 0.6), (6.517e-08, -1.2, 0.6), (1.039, -0.6, 0.6), (1.039, 0.6, 0.6), (-3.974e-08, 1.5, 0.6), (-1.299, 0.75, 0.6), (-1.299, -0.75, 0.6), (9.14e-08, -1.5, 0.6), (1.299, -0.75, 0.6), (1.299, 0.75, 0.6)], [], [(5, 0, 12, 17), (4, 5, 17, 16), (3, 4, 16, 15), (2, 3, 15, 14), (1, 2, 14, 13), (0, 1, 13, 12), (14, 15, 21, 20), (13, 14, 20, 19), (15, 16, 22, 21), (16, 17, 23, 22), (17, 12, 18, 23), (12, 13, 19, 18), (8, 9, 18, 23), (11, 8, 23, 22), (7, 11, 22, 21), (10, 7, 21, 20), (6, 10, 20, 19), (9, 6, 19, 18)])
me_circle_002.polygons.foreach_set('use_smooth', [True] * 18)
_uv = me_circle_002.uv_layers.new(name='UVMap')
_uv.uv.foreach_set('vector', [0.2913, 0.7015, 0.2929, 0.7487, 0.3644, 0.7938, 0.3677, 0.6647, 0.2492, 0.6843, 0.2913, 0.7015, 0.3677, 0.6647, 0.2527, 0.5993, 0.2115, 0.7134, 0.2492, 0.6843, 0.2527, 0.5993, 0.1398, 0.6673, 0.216, 0.7607, 0.2115, 0.7134, 0.1398, 0.6673, 0.1398, 0.7986, 0.2574, 0.7798, 0.216, 0.7607, 0.1398, 0.7986, 0.2536, 0.8644, 0.2929, 0.7487, 0.2574, 0.7798, 0.2536, 0.8644, 0.3644, 0.7938, 0.1398, 0.7986, 0.1398, 0.6673, 0.1113, 0.6508, 0.1113, 0.815, 0.2536, 0.8644, 0.1398, 0.7986, 0.1113, 0.815, 0.2536, 0.8972, 0.1398, 0.6673, 0.2527, 0.5993, 0.2521, 0.5663, 0.1109, 0.6513, 0.2527, 0.5993, 0.3677, 0.6647, 0.3962, 0.6479, 0.2525, 0.5662, 0.3677, 0.6647, 0.3644, 0.7938, 0.392, 0.8107, 0.396, 0.6492, 0.3644, 0.7938, 0.2536, 0.8644, 0.255, 0.8972, 0.3936, 0.809, 0.5037, 0.6519, 0.4996, 0.8134, 0.392, 0.8107, 0.396, 0.6492, 0.3069, 0.4704, 0.4507, 0.5521, 0.3962, 0.6479, 0.2525, 0.5662, 0.0543, 0.5572, 0.1954, 0.4722, 0.2521, 0.5663, 0.1109, 0.6513, 0.001888, 0.815, 0.001888, 0.6508, 0.1113, 0.6508, 0.1113, 0.815, 0.1988, 0.9921, 0.05648, 0.9099, 0.1113, 0.815, 0.2536, 0.8972, 0.4524, 0.9014, 0.3138, 0.9896, 0.255, 0.8972, 0.3936, 0.809])
me_circle_002.use_remesh_preserve_volume = False
me_circle_002.use_remesh_preserve_attributes = False
me_circle_002.use_mirror_vertex_groups = False
me_circle_002.update()
me_circle_008 = bpy.data.meshes.new('Circle.008')
me_circle_008.from_pydata([(0.218, 1.251, -1.4), (-0.2866, -0.02913, -1.4), (0.2205, -1.249, -1.4), (0.218, 1.251, 1.4), (-0.2866, -0.02913, 1.4), (0.2205, -1.249, 1.4), (0.2283, 1.096, -1.4), (-0.2038, -0.02913, -1.4), (0.2204, -1.093, -1.4), (0.2283, 1.096, 1.4), (-0.2038, -0.02913, 1.4), (0.2204, -1.093, 1.4)], [], [(1, 0, 3, 4), (2, 1, 4, 5), (7, 6, 9, 10), (8, 7, 10, 11), (2, 5, 11, 8), (4, 10, 11, 5), (3, 9, 10, 4), (3, 0, 6, 9), (0, 1, 7, 6), (1, 2, 8, 7)])
me_circle_008.polygons.foreach_set('use_smooth', [True] * 10)
_uv = me_circle_008.uv_layers.new(name='UVMap')
_uv.uv.foreach_set('vector', [0.7141, 0.01444, 0.9709, 0.01444, 0.9709, 0.5368, 0.7141, 0.5368, 0.4677, 0.01444, 0.7141, 0.01444, 0.7141, 0.5368, 0.4677, 0.5368, 0.2249, 0.01444, 7.48e-05, 0.01444, 7.423e-05, 0.5368, 0.2249, 0.5368, 0.4387, 0.01444, 0.2249, 0.01444, 0.2249, 0.5368, 0.4387, 0.5368, 0.4677, 0.01444, 0.4677, 0.5368, 0.4387, 0.5368, 0.4387, 0.01444, 0.7141, 0.5368, 0.7082, 0.5511, 0.4945, 0.5479, 0.4677, 0.5368, 0.9709, 0.5368, 0.9446, 0.5492, 0.7198, 0.5512, 0.7141, 0.5368, 0.9709, 0.5368, 0.9709, 0.01444, 0.9999, 0.01444, 0.9999, 0.5368, 0.9709, 0.01444, 0.7141, 0.01444, 0.7198, 7.423e-05, 0.9446, 0.002029, 0.7141, 0.01444, 0.4677, 0.01444, 0.4945, 0.003313, 0.7082, 0.0001822])
me_circle_008.use_remesh_preserve_volume = False
me_circle_008.use_remesh_preserve_attributes = False
me_circle_008.use_mirror_vertex_groups = False
me_circle_008.update()
me_circle_009 = bpy.data.meshes.new('Circle.009')
me_circle_009.from_pydata([(-0.8518, 0.9528, -0.3668), (-0.9528, 0.8518, -0.8025), (-0.8028, 0.7018, -0.8025), (-0.7018, 0.8028, -0.3668), (-0.8518, 0.9528, 0.3923), (-0.9528, 0.8518, 0.7769), (-0.8028, 0.7018, 0.7769), (-0.7018, 0.8028, 0.3923), (0.8028, -0.7018, -0.3668), (0.7018, -0.8028, -0.8025), (0.8518, -0.9528, -0.8025), (0.9528, -0.8518, -0.3668), (0.8028, -0.7018, 0.3923), (0.7018, -0.8028, 0.7769), (0.8518, -0.9528, 0.7769), (0.9528, -0.8518, 0.3923)], [], [(3, 0, 4, 7), (2, 3, 7, 6), (1, 2, 6, 5), (0, 1, 5, 4), (11, 8, 12, 15), (10, 11, 15, 14), (9, 10, 14, 13), (8, 9, 13, 12)])
me_circle_009.polygons.foreach_set('use_smooth', [True] * 8)
_uv = me_circle_009.uv_layers.new(name='UVMap')
_uv.uv.foreach_set('vector', [0.9259, 0.08024, 0.9583, 0.08024, 0.9583, 0.1963, 0.9259, 0.1963, 0.904, 0.01362, 0.9259, 0.08024, 0.9259, 0.1963, 0.904, 0.2551, 0.8716, 0.01362, 0.904, 0.01362, 0.904, 0.2551, 0.8716, 0.2551, 0.9583, 0.08024, 0.9802, 0.01362, 0.9802, 0.2551, 0.9583, 0.1963, 0.7848, 0.08024, 0.8172, 0.08024, 0.8172, 0.1963, 0.7848, 0.1963, 0.763, 0.01362, 0.7848, 0.08024, 0.7848, 0.1963, 0.763, 0.2551, 0.8391, 0.01362, 0.8715, 0.01362, 0.8715, 0.2551, 0.8391, 0.2551, 0.8172, 0.08024, 0.8391, 0.01362, 0.8391, 0.2551, 0.8172, 0.1963])
me_circle_009.use_remesh_preserve_volume = False
me_circle_009.use_remesh_preserve_attributes = False
me_circle_009.use_mirror_vertex_groups = False
me_circle_009.update()

# ---- objects
ob_circle_001 = bpy.data.objects.new('Circle.001', me_circle_011)
ob_circle = bpy.data.objects.new('Circle', me_circle_010)
ob_cylinder = bpy.data.objects.new('Cylinder', me_cylinder_001)
ob_wood = bpy.data.objects.new('Wood', me_circle_005)
ob_stone = bpy.data.objects.new('Stone', me_circle_002)
ob_lamp = bpy.data.objects.new('Lamp', light_lamp)
ob_camera = bpy.data.objects.new('Camera', cam_camera)
ob_roof_001 = bpy.data.objects.new('Roof.001', me_circle_008)
ob_wood_001 = bpy.data.objects.new('Wood.001', me_circle_009)

# ---- transforms, parenting, visibility, modifiers, constraints
ob_circle_001.location = (0.3516, -0.1317, 1.122)
ob_circle_001.rotation_euler = (3.142, -0.0, 0.0)
ob_circle_001.scale = (0.02238, 0.02238, 0.02238)
ob_circle_001.lineart.crease_threshold = 0.0
ob_circle.location = (0.3554, 0.0, 2.006)
ob_circle.rotation_euler = (0.0, -0.0, 1.571)
ob_circle.scale = (0.02657, 0.02657, 0.02657)
ob_circle.lineart.crease_threshold = 0.0
ob_cylinder.location = (0.0, 1.072e-09, 2.0)
ob_cylinder.scale = (0.2877, 0.2877, 1.0)
ob_cylinder.lineart.crease_threshold = 0.0
ob_wood.location = (1.192e-07, 5.96e-08, 1.75)
ob_wood.rotation_euler = (0.0, 0.0, 0.7854)
ob_wood.lineart.crease_threshold = 0.0
ob_stone.location = (3.974e-08, -2.782e-08, 0.4)
ob_stone.lineart.crease_threshold = 0.0
ob_lamp.location = (4.076, 1.005, 5.904)
ob_lamp.rotation_euler = (0.6503, 0.05522, 1.866)
ob_lamp.lock_rotations_4d = False
ob_lamp.empty_display_type = 'ARROWS'
ob_lamp.color = (0.0, 0.0, 0.0, 0.0)
ob_lamp.lineart.crease_threshold = 0.0
ob_camera.location = (7.481, -6.508, 5.344)
ob_camera.rotation_euler = (1.109, 0.01082, 0.8149)
ob_camera.lock_rotations_4d = False
ob_camera.empty_display_type = 'ARROWS'
ob_camera.color = (0.0, 0.0, 0.0, 0.0)
ob_camera.display_type = 'WIRE'
ob_camera.lineart.crease_threshold = 0.0
ob_roof_001.location = (-2.185e-08, 0.03437, 2.551)
ob_roof_001.rotation_euler = (0.0, 1.571, 0.0)
ob_roof_001.lineart.crease_threshold = 0.0
ob_wood_001.location = (1.192e-07, 0.01569, 2.563)
ob_wood_001.rotation_euler = (1.571, -0.7854, 7.55e-08)
ob_wood_001.scale = (1.0, 1.0, 0.8845)
ob_wood_001.lineart.crease_threshold = 0.0

# ---- collection membership
col_collection_1.objects.link(ob_circle_001)
col_collection_1.objects.link(ob_circle)
col_collection_1.objects.link(ob_cylinder)
col_collection_1.objects.link(ob_wood)
col_collection_1.objects.link(ob_stone)
col_collection_1.objects.link(ob_lamp)
col_collection_1.objects.link(ob_camera)
col_collection_1.objects.link(ob_roof_001)
col_collection_1.objects.link(ob_wood_001)

# ---- scene / render settings (as saved in the file)
scene.camera = ob_camera
scene.frame_start = 1; scene.frame_end = 250; scene.frame_set(1)
scene.render.engine = 'BLENDER_EEVEE_NEXT'
scene.render.resolution_percentage = 50
scene.render.dither_intensity = 0.0
scene.cycles.use_denoising = False
scene.cycles.samples = 10
scene.cycles.sampling_pattern = 'TABULATED_SOBOL'
scene.cycles.light_sampling_threshold = 0.0
scene.cycles.use_adaptive_sampling = False
scene.cycles.use_light_tree = False
scene.cycles.blur_glossy = 0.0
scene.cycles.pixel_filter_type = 'GAUSSIAN'
scene.cycles.sample_clamp_indirect = 0.0
scene.view_settings.view_transform = 'Standard'
bpy.context.view_layer.update()
